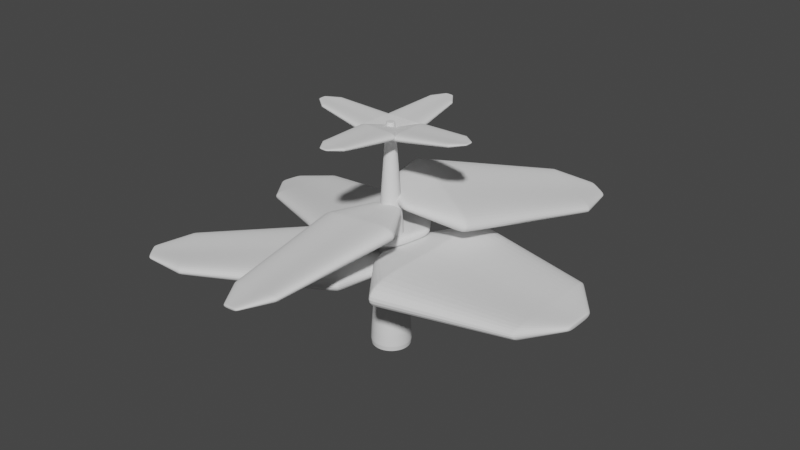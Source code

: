 # Source: Foodv1.blend  (saved by Blender 2.80.75; exported with 4.5.12 LTS)
import bpy
from mathutils import Matrix  # noqa: F401  (used for matrix-valued properties, if any)

bpy.ops.wm.read_factory_settings(use_empty=True)
scene = bpy.context.scene
scene.name = 'Scene'

# ---- collections
col_collection = bpy.data.collections.new('Collection'); scene.collection.children.link(col_collection)

# ---- world
world_world = bpy.data.worlds.new('World'); scene.world = world_world
world_world.use_nodes = True; world_world.node_tree.nodes.clear()
_N = world_world.node_tree.nodes; _L = world_world.node_tree.links
n0 = _N.new('ShaderNodeOutputWorld'); n0.name = 'World Output'; n0.location = (300, 300)
n1 = _N.new('ShaderNodeBackground'); n1.name = 'Background'; n1.location = (10, 300)
n1.inputs[0].default_value = (0.05088, 0.05088, 0.05088, 1.0)
_L.new(n1.outputs[0], n0.inputs[0])
n0.is_active_output = True
world_world.color = (0.05088, 0.05088, 0.05088)
world_world.use_sun_shadow = False
world_world.sun_shadow_jitter_overblur = 0.0

# ---- meshes
me_cube_001 = bpy.data.meshes.new('Cube.001')
me_cube_001.from_pydata([(-1.0, -0.3169, -0.06236), (-1.0, -0.3169, 0.06236), (-1.0, 0.3169, -0.06236), (-1.0, 0.3169, 0.06236), (1.0, -0.1686, -0.02696), (1.0, -0.1686, 0.02696), (1.0, 0.1686, -0.02696), (1.0, 0.1686, 0.02696), (-0.5829, 0.8944, -0.1722), (-0.5829, 0.8944, 0.1722), (-0.5829, -0.8944, -0.1722), (-0.5829, -0.8944, 0.1722), (-1.0, 0.0, -0.06236), (-1.0, 0.0, 0.06236), (1.0, 0.0, -0.02696), (1.0, 0.0, 0.02696), (-0.5829, 0.0, 0.1063), (-0.5829, 0.0, -0.1722), (0.7011, 0.5695, 0.09658), (0.7011, -0.5695, -0.09658), (0.7011, 0.5695, -0.09658), (0.7011, -0.5695, 0.09658), (0.7011, 0.0, 0.03067), (0.7011, 0.0, -0.09658), (-0.4884, 0.8705, -0.1667), (-0.4884, -0.8705, 0.1667), (-0.4884, 0.0, -0.1667), (-0.4884, 0.8705, 0.1667), (-0.4884, -0.8705, -0.1667), (-0.4884, 0.0, 0.1007), (0.6613, 0.5795, 0.09893), (0.6613, -0.5795, -0.09893), (0.6613, 0.0, 0.03301), (0.6613, 0.5795, -0.09893), (0.6613, -0.5795, 0.09893), (0.6613, 0.0, -0.09893), (0.7137, 0.5525, 0.09364), (0.7137, -0.5525, -0.09364), (0.7137, 0.0, 0.03051), (0.7137, 0.5525, -0.09364), (0.7137, -0.5525, 0.09364), (0.7137, 0.0, -0.09364), (0.9772, 0.1992, 0.03228), (0.9772, -0.1992, -0.03228), (0.9772, 0.0, 0.02724), (0.9772, 0.1992, -0.03228), (0.9772, -0.1992, 0.03228), (0.9772, 0.0, -0.03228), (-0.6032, 0.8662, -0.1669), (-0.6032, -0.8662, 0.1669), (-0.6032, 0.8662, 0.1669), (-0.6032, -0.8662, -0.1669), (-0.6032, 0.0, -0.1669), (-0.6032, 0.0, 0.1042), (-0.941, 0.3986, -0.07791), (-0.941, -0.3986, 0.07791), (-0.941, 0.0, -0.07791), (-0.941, 0.3986, 0.07791), (-0.941, -0.3986, -0.07791), (-0.941, 0.0, 0.06858)], [], [(12, 13, 3, 2), (45, 42, 7, 6), (14, 15, 5, 4), (58, 55, 1, 0), (47, 14, 4, 43), (59, 13, 1, 55), (29, 16, 11, 25), (52, 17, 10, 51), (28, 25, 11, 10), (48, 50, 9, 8), (48, 8, 17, 52), (27, 9, 16, 29), (57, 3, 13, 59), (45, 6, 14, 47), (6, 7, 15, 14), (0, 1, 13, 12), (33, 20, 23, 35), (36, 18, 22, 38), (37, 40, 21, 19), (38, 22, 21, 40), (35, 23, 19, 31), (33, 30, 18, 20), (8, 9, 27, 24), (17, 26, 28, 10), (8, 24, 26, 17), (30, 27, 29, 32), (31, 34, 25, 28), (32, 29, 25, 34), (22, 32, 34, 21), (19, 21, 34, 31), (18, 30, 32, 22), (24, 27, 30, 33), (26, 35, 31, 28), (24, 33, 35, 26), (44, 38, 40, 46), (43, 46, 40, 37), (42, 36, 38, 44), (20, 39, 41, 23), (23, 41, 37, 19), (20, 18, 36, 39), (7, 42, 44, 15), (4, 5, 46, 43), (15, 44, 46, 5), (39, 45, 47, 41), (41, 47, 43, 37), (39, 36, 42, 45), (9, 50, 53, 16), (54, 48, 52, 56), (54, 57, 50, 48), (56, 52, 51, 58), (16, 53, 49, 11), (10, 11, 49, 51), (12, 56, 58, 0), (2, 3, 57, 54), (2, 54, 56, 12), (50, 57, 59, 53), (53, 59, 55, 49), (51, 49, 55, 58)])
_uv = me_cube_001.uv_layers.new(name='UVMap')
_uv.uv.foreach_set('vector', [0.375, 0.125, 0.625, 0.125, 0.625, 0.25, 0.375, 0.25, 0.375, 0.4971, 0.625, 0.4971, 0.625, 0.5, 0.375, 0.5, 0.375, 0.625, 0.625, 0.625, 0.625, 0.75, 0.375, 0.75, 0.375, 0.9926, 0.625, 0.9926, 0.625, 1.0, 0.375, 1.0, 0.3721, 0.625, 0.375, 0.625, 0.375, 0.75, 0.3721, 0.75, 0.8676, 0.625, 0.875, 0.625, 0.875, 0.75, 0.8676, 0.75, 0.811, 0.625, 0.8229, 0.625, 0.8229, 0.75, 0.811, 0.75, 0.1746, 0.625, 0.1771, 0.625, 0.1771, 0.75, 0.1746, 0.75, 0.375, 0.936, 0.625, 0.936, 0.625, 0.9479, 0.375, 0.9479, 0.375, 0.2996, 0.625, 0.2996, 0.625, 0.3021, 0.375, 0.3021, 0.1746, 0.5, 0.1771, 0.5, 0.1771, 0.625, 0.1746, 0.625, 0.811, 0.5, 0.8229, 0.5, 0.8229, 0.625, 0.811, 0.625, 0.8676, 0.5, 0.875, 0.5, 0.875, 0.625, 0.8676, 0.625, 0.3721, 0.5, 0.375, 0.5, 0.375, 0.625, 0.3721, 0.625, 0.375, 0.5, 0.625, 0.5, 0.625, 0.625, 0.375, 0.625, 0.375, 0.0, 0.625, 0.0, 0.625, 0.125, 0.375, 0.125, 0.3327, 0.5, 0.3376, 0.5, 0.3376, 0.625, 0.3327, 0.625, 0.6608, 0.5, 0.6624, 0.5, 0.6624, 0.625, 0.6608, 0.625, 0.375, 0.7858, 0.625, 0.7858, 0.625, 0.7874, 0.375, 0.7874, 0.6608, 0.625, 0.6624, 0.625, 0.6624, 0.75, 0.6608, 0.75, 0.3327, 0.625, 0.3376, 0.625, 0.3376, 0.75, 0.3327, 0.75, 0.375, 0.4577, 0.625, 0.4577, 0.625, 0.4626, 0.375, 0.4626, 0.375, 0.3021, 0.625, 0.3021, 0.625, 0.314, 0.375, 0.314, 0.1771, 0.625, 0.189, 0.625, 0.189, 0.75, 0.1771, 0.75, 0.1771, 0.5, 0.189, 0.5, 0.189, 0.625, 0.1771, 0.625, 0.6673, 0.5, 0.811, 0.5, 0.811, 0.625, 0.6673, 0.625, 0.375, 0.7923, 0.625, 0.7923, 0.625, 0.936, 0.375, 0.936, 0.6673, 0.625, 0.811, 0.625, 0.811, 0.75, 0.6673, 0.75, 0.6624, 0.625, 0.6673, 0.625, 0.6673, 0.75, 0.6624, 0.75, 0.375, 0.7874, 0.625, 0.7874, 0.625, 0.7923, 0.375, 0.7923, 0.6624, 0.5, 0.6673, 0.5, 0.6673, 0.625, 0.6624, 0.625, 0.375, 0.314, 0.625, 0.314, 0.625, 0.4577, 0.375, 0.4577, 0.189, 0.625, 0.3327, 0.625, 0.3327, 0.75, 0.189, 0.75, 0.189, 0.5, 0.3327, 0.5, 0.3327, 0.625, 0.189, 0.625, 0.6279, 0.625, 0.6608, 0.625, 0.6608, 0.75, 0.6279, 0.75, 0.375, 0.7529, 0.625, 0.7529, 0.625, 0.7858, 0.375, 0.7858, 0.6279, 0.5, 0.6608, 0.5, 0.6608, 0.625, 0.6279, 0.625, 0.3376, 0.5, 0.3392, 0.5, 0.3392, 0.625, 0.3376, 0.625, 0.3376, 0.625, 0.3392, 0.625, 0.3392, 0.75, 0.3376, 0.75, 0.375, 0.4626, 0.625, 0.4626, 0.625, 0.4642, 0.375, 0.4642, 0.625, 0.5, 0.6279, 0.5, 0.6279, 0.625, 0.625, 0.625, 0.375, 0.75, 0.625, 0.75, 0.625, 0.7529, 0.375, 0.7529, 0.625, 0.625, 0.6279, 0.625, 0.6279, 0.75, 0.625, 0.75, 0.3392, 0.5, 0.3721, 0.5, 0.3721, 0.625, 0.3392, 0.625, 0.3392, 0.625, 0.3721, 0.625, 0.3721, 0.75, 0.3392, 0.75, 0.375, 0.4642, 0.625, 0.4642, 0.625, 0.4971, 0.375, 0.4971, 0.8229, 0.5, 0.8254, 0.5, 0.8254, 0.625, 0.8229, 0.625, 0.1324, 0.5, 0.1746, 0.5, 0.1746, 0.625, 0.1324, 0.625, 0.375, 0.2574, 0.625, 0.2574, 0.625, 0.2996, 0.375, 0.2996, 0.1324, 0.625, 0.1746, 0.625, 0.1746, 0.75, 0.1324, 0.75, 0.8229, 0.625, 0.8254, 0.625, 0.8254, 0.75, 0.8229, 0.75, 0.375, 0.9479, 0.625, 0.9479, 0.625, 0.9504, 0.375, 0.9504, 0.125, 0.625, 0.1324, 0.625, 0.1324, 0.75, 0.125, 0.75, 0.375, 0.25, 0.625, 0.25, 0.625, 0.2574, 0.375, 0.2574, 0.125, 0.5, 0.1324, 0.5, 0.1324, 0.625, 0.125, 0.625, 0.8254, 0.5, 0.8676, 0.5, 0.8676, 0.625, 0.8254, 0.625, 0.8254, 0.625, 0.8676, 0.625, 0.8676, 0.75, 0.8254, 0.75, 0.375, 0.9504, 0.625, 0.9504, 0.625, 0.9926, 0.375, 0.9926])
me_cube_001.use_remesh_preserve_volume = False
me_cube_001.use_remesh_preserve_attributes = False
me_cube_001.use_mirror_vertex_groups = False
me_cube_001.update()
me_cube_002 = bpy.data.meshes.new('Cube.002')
me_cube_002.from_pydata([(-1.0, -0.3169, -0.06236), (-1.0, -0.3169, 0.06236), (-1.0, 0.3169, -0.06236), (-1.0, 0.3169, 0.06236), (1.0, -0.1686, -0.02696), (1.0, -0.1686, 0.02696), (1.0, 0.1686, -0.02696), (1.0, 0.1686, 0.02696), (-0.5829, 0.8944, -0.1722), (-0.5829, 0.8944, 0.1722), (-0.5829, -0.8944, -0.1722), (-0.5829, -0.8944, 0.1722), (-1.0, 0.0, -0.06236), (-1.0, 0.0, 0.06236), (1.0, 0.0, -0.02696), (1.0, 0.0, 0.02696), (-0.5829, 0.0, 0.1063), (-0.5829, 0.0, -0.1722), (0.7011, 0.5695, 0.09658), (0.7011, -0.5695, -0.09658), (0.7011, 0.5695, -0.09658), (0.7011, -0.5695, 0.09658), (0.7011, 0.0, 0.03067), (0.7011, 0.0, -0.09658), (-0.4884, 0.8705, -0.1667), (-0.4884, -0.8705, 0.1667), (-0.4884, 0.0, -0.2322), (-0.4884, 0.8705, 0.1667), (-0.4884, -0.8705, -0.1667), (-0.4884, 0.0, 0.1007), (0.6613, 0.5795, 0.09893), (0.6613, -0.5795, -0.09893), (0.6613, 0.0, 0.03301), (0.6613, 0.5795, -0.09893), (0.6613, -0.5795, 0.09893), (0.6613, 0.0, -0.1645), (0.7137, 0.5525, 0.09364), (0.7137, -0.5525, -0.09364), (0.7137, 0.0, 0.03051), (0.7137, 0.5525, -0.09364), (0.7137, -0.5525, 0.09364), (0.7137, 0.0, -0.09364), (0.9772, 0.1992, 0.03228), (0.9772, -0.1992, -0.03228), (0.9772, 0.0, 0.02724), (0.9772, 0.1992, -0.03228), (0.9772, -0.1992, 0.03228), (0.9772, 0.0, -0.03228), (-0.6032, 0.8662, -0.1669), (-0.6032, -0.8662, 0.1669), (-0.6032, 0.8662, 0.1669), (-0.6032, -0.8662, -0.1669), (-0.6032, 0.0, -0.1669), (-0.6032, 0.0, 0.1042), (-0.941, 0.3986, -0.07791), (-0.941, -0.3986, 0.07791), (-0.941, 0.0, -0.07791), (-0.941, 0.3986, 0.07791), (-0.941, -0.3986, -0.07791), (-0.941, 0.0, 0.06858)], [], [(12, 13, 3, 2), (45, 42, 7, 6), (14, 15, 5, 4), (58, 55, 1, 0), (47, 14, 4, 43), (59, 13, 1, 55), (29, 16, 11, 25), (52, 17, 10, 51), (28, 25, 11, 10), (48, 50, 9, 8), (48, 8, 17, 52), (27, 9, 16, 29), (57, 3, 13, 59), (45, 6, 14, 47), (6, 7, 15, 14), (0, 1, 13, 12), (33, 20, 23, 35), (36, 18, 22, 38), (37, 40, 21, 19), (38, 22, 21, 40), (35, 23, 19, 31), (33, 30, 18, 20), (8, 9, 27, 24), (17, 26, 28, 10), (8, 24, 26, 17), (30, 27, 29, 32), (31, 34, 25, 28), (32, 29, 25, 34), (22, 32, 34, 21), (19, 21, 34, 31), (18, 30, 32, 22), (24, 27, 30, 33), (26, 35, 31, 28), (24, 33, 35, 26), (44, 38, 40, 46), (43, 46, 40, 37), (42, 36, 38, 44), (20, 39, 41, 23), (23, 41, 37, 19), (20, 18, 36, 39), (7, 42, 44, 15), (4, 5, 46, 43), (15, 44, 46, 5), (39, 45, 47, 41), (41, 47, 43, 37), (39, 36, 42, 45), (9, 50, 53, 16), (54, 48, 52, 56), (54, 57, 50, 48), (56, 52, 51, 58), (16, 53, 49, 11), (10, 11, 49, 51), (12, 56, 58, 0), (2, 3, 57, 54), (2, 54, 56, 12), (50, 57, 59, 53), (53, 59, 55, 49), (51, 49, 55, 58)])
_uv = me_cube_002.uv_layers.new(name='UVMap')
_uv.uv.foreach_set('vector', [0.375, 0.125, 0.625, 0.125, 0.625, 0.25, 0.375, 0.25, 0.375, 0.4971, 0.625, 0.4971, 0.625, 0.5, 0.375, 0.5, 0.375, 0.625, 0.625, 0.625, 0.625, 0.75, 0.375, 0.75, 0.375, 0.9926, 0.625, 0.9926, 0.625, 1.0, 0.375, 1.0, 0.3721, 0.625, 0.375, 0.625, 0.375, 0.75, 0.3721, 0.75, 0.8676, 0.625, 0.875, 0.625, 0.875, 0.75, 0.8676, 0.75, 0.811, 0.625, 0.8229, 0.625, 0.8229, 0.75, 0.811, 0.75, 0.1746, 0.625, 0.1771, 0.625, 0.1771, 0.75, 0.1746, 0.75, 0.375, 0.936, 0.625, 0.936, 0.625, 0.9479, 0.375, 0.9479, 0.375, 0.2996, 0.625, 0.2996, 0.625, 0.3021, 0.375, 0.3021, 0.1746, 0.5, 0.1771, 0.5, 0.1771, 0.625, 0.1746, 0.625, 0.811, 0.5, 0.8229, 0.5, 0.8229, 0.625, 0.811, 0.625, 0.8676, 0.5, 0.875, 0.5, 0.875, 0.625, 0.8676, 0.625, 0.3721, 0.5, 0.375, 0.5, 0.375, 0.625, 0.3721, 0.625, 0.375, 0.5, 0.625, 0.5, 0.625, 0.625, 0.375, 0.625, 0.375, 0.0, 0.625, 0.0, 0.625, 0.125, 0.375, 0.125, 0.3327, 0.5, 0.3376, 0.5, 0.3376, 0.625, 0.3327, 0.625, 0.6608, 0.5, 0.6624, 0.5, 0.6624, 0.625, 0.6608, 0.625, 0.375, 0.7858, 0.625, 0.7858, 0.625, 0.7874, 0.375, 0.7874, 0.6608, 0.625, 0.6624, 0.625, 0.6624, 0.75, 0.6608, 0.75, 0.3327, 0.625, 0.3376, 0.625, 0.3376, 0.75, 0.3327, 0.75, 0.375, 0.4577, 0.625, 0.4577, 0.625, 0.4626, 0.375, 0.4626, 0.375, 0.3021, 0.625, 0.3021, 0.625, 0.314, 0.375, 0.314, 0.1771, 0.625, 0.189, 0.625, 0.189, 0.75, 0.1771, 0.75, 0.1771, 0.5, 0.189, 0.5, 0.189, 0.625, 0.1771, 0.625, 0.6673, 0.5, 0.811, 0.5, 0.811, 0.625, 0.6673, 0.625, 0.375, 0.7923, 0.625, 0.7923, 0.625, 0.936, 0.375, 0.936, 0.6673, 0.625, 0.811, 0.625, 0.811, 0.75, 0.6673, 0.75, 0.6624, 0.625, 0.6673, 0.625, 0.6673, 0.75, 0.6624, 0.75, 0.375, 0.7874, 0.625, 0.7874, 0.625, 0.7923, 0.375, 0.7923, 0.6624, 0.5, 0.6673, 0.5, 0.6673, 0.625, 0.6624, 0.625, 0.375, 0.314, 0.625, 0.314, 0.625, 0.4577, 0.375, 0.4577, 0.189, 0.625, 0.3327, 0.625, 0.3327, 0.75, 0.189, 0.75, 0.189, 0.5, 0.3327, 0.5, 0.3327, 0.625, 0.189, 0.625, 0.6279, 0.625, 0.6608, 0.625, 0.6608, 0.75, 0.6279, 0.75, 0.375, 0.7529, 0.625, 0.7529, 0.625, 0.7858, 0.375, 0.7858, 0.6279, 0.5, 0.6608, 0.5, 0.6608, 0.625, 0.6279, 0.625, 0.3376, 0.5, 0.3392, 0.5, 0.3392, 0.625, 0.3376, 0.625, 0.3376, 0.625, 0.3392, 0.625, 0.3392, 0.75, 0.3376, 0.75, 0.375, 0.4626, 0.625, 0.4626, 0.625, 0.4642, 0.375, 0.4642, 0.625, 0.5, 0.6279, 0.5, 0.6279, 0.625, 0.625, 0.625, 0.375, 0.75, 0.625, 0.75, 0.625, 0.7529, 0.375, 0.7529, 0.625, 0.625, 0.6279, 0.625, 0.6279, 0.75, 0.625, 0.75, 0.3392, 0.5, 0.3721, 0.5, 0.3721, 0.625, 0.3392, 0.625, 0.3392, 0.625, 0.3721, 0.625, 0.3721, 0.75, 0.3392, 0.75, 0.375, 0.4642, 0.625, 0.4642, 0.625, 0.4971, 0.375, 0.4971, 0.8229, 0.5, 0.8254, 0.5, 0.8254, 0.625, 0.8229, 0.625, 0.1324, 0.5, 0.1746, 0.5, 0.1746, 0.625, 0.1324, 0.625, 0.375, 0.2574, 0.625, 0.2574, 0.625, 0.2996, 0.375, 0.2996, 0.1324, 0.625, 0.1746, 0.625, 0.1746, 0.75, 0.1324, 0.75, 0.8229, 0.625, 0.8254, 0.625, 0.8254, 0.75, 0.8229, 0.75, 0.375, 0.9479, 0.625, 0.9479, 0.625, 0.9504, 0.375, 0.9504, 0.125, 0.625, 0.1324, 0.625, 0.1324, 0.75, 0.125, 0.75, 0.375, 0.25, 0.625, 0.25, 0.625, 0.2574, 0.375, 0.2574, 0.125, 0.5, 0.1324, 0.5, 0.1324, 0.625, 0.125, 0.625, 0.8254, 0.5, 0.8676, 0.5, 0.8676, 0.625, 0.8254, 0.625, 0.8254, 0.625, 0.8676, 0.625, 0.8676, 0.75, 0.8254, 0.75, 0.375, 0.9504, 0.625, 0.9504, 0.625, 0.9926, 0.375, 0.9926])
me_cube_002.use_remesh_preserve_volume = False
me_cube_002.use_remesh_preserve_attributes = False
me_cube_002.use_mirror_vertex_groups = False
me_cube_002.update()
me_cylinder = bpy.data.meshes.new('Cylinder')
me_cylinder.from_pydata([(-3.447e-07, 0.09732, -1.0), (4.689e-08, 0.07494, 10.12), (0.01899, 0.09545, -1.0), (0.01462, 0.0735, 10.12), (0.03724, 0.08991, -1.0), (0.02868, 0.06924, 10.12), (0.05407, 0.08092, -1.0), (0.04163, 0.06231, 10.12), (0.06881, 0.06881, -1.0), (0.05299, 0.05299, 10.12), (0.08092, 0.05407, -1.0), (0.06231, 0.04163, 10.12), (0.08991, 0.03724, -1.0), (0.06924, 0.02868, 10.12), (0.09545, 0.01899, -1.0), (0.0735, 0.01462, 10.12), (0.09732, -6.304e-08, -1.0), (0.07494, 2.509e-07, 10.12), (0.09545, -0.01899, -1.0), (0.0735, -0.01462, 10.12), (0.08991, -0.03724, -1.0), (0.06924, -0.02868, 10.12), (0.08092, -0.05407, -1.0), (0.06231, -0.04163, 10.12), (0.06881, -0.06881, -1.0), (0.05299, -0.05299, 10.12), (0.05407, -0.08092, -1.0), (0.04163, -0.06231, 10.12), (0.03724, -0.08991, -1.0), (0.02868, -0.06923, 10.12), (0.01899, -0.09545, -1.0), (0.01462, -0.0735, 10.12), (-4.876e-08, -0.09732, -1.0), (1.199e-07, -0.07494, 10.12), (-0.01899, -0.09545, -1.0), (-0.01462, -0.0735, 10.12), (-0.03724, -0.08991, -1.0), (-0.02868, -0.06923, 10.12), (-0.05407, -0.08092, -1.0), (-0.04163, -0.06231, 10.12), (-0.06881, -0.06881, -1.0), (-0.05299, -0.05299, 10.12), (-0.08092, -0.05407, -1.0), (-0.06231, -0.04163, 10.12), (-0.08991, -0.03724, -1.0), (-0.06923, -0.02868, 10.12), (-0.09545, -0.01899, -1.0), (-0.0735, -0.01462, 10.12), (-0.09732, 1.411e-07, -1.0), (-0.07494, 3.306e-07, 10.12), (-0.09545, 0.01899, -1.0), (-0.0735, 0.01462, 10.12), (-0.08991, 0.03724, -1.0), (-0.06923, 0.02868, 10.12), (-0.08092, 0.05407, -1.0), (-0.06231, 0.04163, 10.12), (-0.06881, 0.06881, -1.0), (-0.05299, 0.05299, 10.12), (-0.05407, 0.08092, -1.0), (-0.04163, 0.06231, 10.12), (-0.03724, 0.08991, -1.0), (-0.02868, 0.06924, 10.12), (-0.01899, 0.09545, -1.0), (-0.01462, 0.0735, 10.12), (1.396e-09, 0.988, -0.834), (0.1928, 0.9691, -0.834), (0.3781, 0.9128, -0.834), (0.5489, 0.8215, -0.834), (0.6987, 0.6987, -0.834), (0.8215, 0.5489, -0.834), (0.9128, 0.3781, -0.834), (0.9691, 0.1928, -0.834), (0.988, 7.81e-08, -0.834), (0.9691, -0.1928, -0.834), (0.9128, -0.3781, -0.834), (0.8215, -0.5489, -0.834), (0.6987, -0.6987, -0.834), (0.5489, -0.8215, -0.834), (0.3781, -0.9128, -0.834), (0.1928, -0.9691, -0.834), (-3.206e-07, -0.988, -0.834), (-0.1928, -0.9691, -0.834), (-0.3781, -0.9128, -0.834), (-0.5489, -0.8215, -0.834), (-0.6987, -0.6987, -0.834), (-0.8215, -0.5489, -0.834), (-0.9128, -0.3781, -0.834), (-0.9691, -0.1928, -0.834), (-0.988, 9.576e-07, -0.834), (-0.9691, 0.1928, -0.834), (-0.9128, 0.3781, -0.834), (-0.8215, 0.5489, -0.834), (-0.6987, 0.6987, -0.834), (-0.5489, 0.8215, -0.834), (-0.3781, 0.9128, -0.834), (-0.1928, 0.9691, -0.834), (9.351e-08, 0.1995, 10.12), (0.03891, 0.1956, 10.12), (0.07633, 0.1843, 10.12), (0.1108, 0.1659, 10.12), (0.141, 0.141, 10.12), (0.1659, 0.1108, 10.12), (0.1843, 0.07633, 10.12), (0.1956, 0.03891, 10.12), (0.1995, 2.495e-07, 10.12), (0.1956, -0.03891, 10.12), (0.1843, -0.07633, 10.12), (0.1659, -0.1108, 10.12), (0.141, -0.141, 10.12), (0.1108, -0.1659, 10.12), (0.07633, -0.1843, 10.12), (0.03891, -0.1956, 10.12), (2.851e-08, -0.1995, 10.12), (-0.03891, -0.1956, 10.12), (-0.07633, -0.1843, 10.12), (-0.1108, -0.1659, 10.12), (-0.141, -0.141, 10.12), (-0.1659, -0.1108, 10.12), (-0.1843, -0.07633, 10.12), (-0.1956, -0.03891, 10.12), (-0.1995, 4.271e-07, 10.12), (-0.1956, 0.03891, 10.12), (-0.1843, 0.07633, 10.12), (-0.1659, 0.1108, 10.12), (-0.141, 0.141, 10.12), (-0.1108, 0.1659, 10.12), (-0.07633, 0.1843, 10.12), (-0.03891, 0.1956, 10.12), (0.03891, 0.1956, 10.12), (9.351e-08, 0.1995, 10.12), (0.07633, 0.1843, 10.12), (0.1108, 0.1659, 10.12), (0.141, 0.141, 10.12), (0.1659, 0.1108, 10.12), (0.1843, 0.07633, 10.12), (0.1956, 0.03891, 10.12), (0.1995, 2.495e-07, 10.12), (0.1956, -0.03891, 10.12), (0.1843, -0.07633, 10.12), (0.1659, -0.1108, 10.12), (0.141, -0.141, 10.12), (0.1108, -0.1659, 10.12), (0.07633, -0.1843, 10.12), (0.03891, -0.1956, 10.12), (2.851e-08, -0.1995, 10.12), (-0.03891, -0.1956, 10.12), (-0.07633, -0.1843, 10.12), (-0.1108, -0.1659, 10.12), (-0.141, -0.141, 10.12), (-0.1659, -0.1108, 10.12), (-0.1843, -0.07633, 10.12), (-0.1956, -0.03891, 10.12), (-0.1995, 4.271e-07, 10.12), (-0.1956, 0.03891, 10.12), (-0.1843, 0.07633, 10.12), (-0.1659, 0.1108, 10.12), (-0.141, 0.141, 10.12), (-0.1108, 0.1659, 10.12), (-0.07633, 0.1843, 10.12), (-0.03891, 0.1956, 10.12), (0.0, 1.0, -1.0), (0.1951, 0.9808, -1.0), (0.3827, 0.9239, -1.0), (0.5556, 0.8315, -1.0), (0.7071, 0.7071, -1.0), (0.8315, 0.5556, -1.0), (0.9239, 0.3827, -1.0), (0.9808, 0.1951, -1.0), (1.0, 7.55e-08, -1.0), (0.9808, -0.1951, -1.0), (0.9239, -0.3827, -1.0), (0.8315, -0.5556, -1.0), (0.7071, -0.7071, -1.0), (0.5556, -0.8315, -1.0), (0.3827, -0.9239, -1.0), (0.1951, -0.9808, -1.0), (-3.258e-07, -1.0, -1.0), (-0.1951, -0.9808, -1.0), (-0.3827, -0.9239, -1.0), (-0.5556, -0.8315, -1.0), (-0.7071, -0.7071, -1.0), (-0.8315, -0.5556, -1.0), (-0.9239, -0.3827, -1.0), (-0.9808, -0.1951, -1.0), (-1.0, 9.656e-07, -1.0), (-0.9808, 0.1951, -1.0), (-0.9239, 0.3827, -1.0), (-0.8315, 0.5556, -1.0), (-0.7071, 0.7071, -1.0), (-0.5556, 0.8315, -1.0), (-0.3827, 0.9239, -1.0), (-0.1951, 0.9808, -1.0)], [], [(96, 129, 128, 97), (97, 128, 130, 98), (98, 130, 131, 99), (99, 131, 132, 100), (100, 132, 133, 101), (101, 133, 134, 102), (102, 134, 135, 103), (103, 135, 136, 104), (104, 136, 137, 105), (105, 137, 138, 106), (106, 138, 139, 107), (107, 139, 140, 108), (108, 140, 141, 109), (109, 141, 142, 110), (110, 142, 143, 111), (111, 143, 144, 112), (112, 144, 145, 113), (113, 145, 146, 114), (114, 146, 147, 115), (115, 147, 148, 116), (116, 148, 149, 117), (117, 149, 150, 118), (118, 150, 151, 119), (119, 151, 152, 120), (120, 152, 153, 121), (121, 153, 154, 122), (122, 154, 155, 123), (123, 155, 156, 124), (124, 156, 157, 125), (125, 157, 158, 126), (3, 1, 63, 61, 59, 57, 55, 53, 51, 49, 47, 45, 43, 41, 39, 37, 35, 33, 31, 29, 27, 25, 23, 21, 19, 17, 15, 13, 11, 9, 7, 5), (126, 158, 159, 127), (127, 159, 129, 96), (0, 2, 4, 6, 8, 10, 12, 14, 16, 18, 20, 22, 24, 26, 28, 30, 32, 34, 36, 38, 40, 42, 44, 46, 48, 50, 52, 54, 56, 58, 60, 62), (191, 95, 64, 160), (190, 94, 95, 191), (189, 93, 94, 190), (188, 92, 93, 189), (187, 91, 92, 188), (186, 90, 91, 187), (185, 89, 90, 186), (184, 88, 89, 185), (183, 87, 88, 184), (182, 86, 87, 183), (181, 85, 86, 182), (180, 84, 85, 181), (179, 83, 84, 180), (178, 82, 83, 179), (177, 81, 82, 178), (176, 80, 81, 177), (175, 79, 80, 176), (174, 78, 79, 175), (173, 77, 78, 174), (172, 76, 77, 173), (171, 75, 76, 172), (170, 74, 75, 171), (169, 73, 74, 170), (168, 72, 73, 169), (167, 71, 72, 168), (166, 70, 71, 167), (165, 69, 70, 166), (164, 68, 69, 165), (163, 67, 68, 164), (162, 66, 67, 163), (161, 65, 66, 162), (160, 64, 65, 161), (95, 127, 96, 64), (94, 126, 127, 95), (93, 125, 126, 94), (92, 124, 125, 93), (91, 123, 124, 92), (90, 122, 123, 91), (89, 121, 122, 90), (88, 120, 121, 89), (87, 119, 120, 88), (86, 118, 119, 87), (85, 117, 118, 86), (84, 116, 117, 85), (83, 115, 116, 84), (82, 114, 115, 83), (81, 113, 114, 82), (80, 112, 113, 81), (79, 111, 112, 80), (78, 110, 111, 79), (77, 109, 110, 78), (76, 108, 109, 77), (75, 107, 108, 76), (74, 106, 107, 75), (73, 105, 106, 74), (72, 104, 105, 73), (71, 103, 104, 72), (70, 102, 103, 71), (69, 101, 102, 70), (68, 100, 101, 69), (67, 99, 100, 68), (66, 98, 99, 67), (65, 97, 98, 66), (64, 96, 97, 65), (1, 3, 128, 129), (3, 5, 130, 128), (5, 7, 131, 130), (7, 9, 132, 131), (9, 11, 133, 132), (11, 13, 134, 133), (13, 15, 135, 134), (15, 17, 136, 135), (17, 19, 137, 136), (19, 21, 138, 137), (21, 23, 139, 138), (23, 25, 140, 139), (25, 27, 141, 140), (27, 29, 142, 141), (29, 31, 143, 142), (31, 33, 144, 143), (33, 35, 145, 144), (35, 37, 146, 145), (37, 39, 147, 146), (39, 41, 148, 147), (41, 43, 149, 148), (43, 45, 150, 149), (45, 47, 151, 150), (47, 49, 152, 151), (49, 51, 153, 152), (51, 53, 154, 153), (53, 55, 155, 154), (55, 57, 156, 155), (57, 59, 157, 156), (59, 61, 158, 157), (61, 63, 159, 158), (63, 1, 129, 159), (2, 0, 160, 161), (4, 2, 161, 162), (6, 4, 162, 163), (8, 6, 163, 164), (10, 8, 164, 165), (12, 10, 165, 166), (14, 12, 166, 167), (16, 14, 167, 168), (18, 16, 168, 169), (20, 18, 169, 170), (22, 20, 170, 171), (24, 22, 171, 172), (26, 24, 172, 173), (28, 26, 173, 174), (30, 28, 174, 175), (32, 30, 175, 176), (34, 32, 176, 177), (36, 34, 177, 178), (38, 36, 178, 179), (40, 38, 179, 180), (42, 40, 180, 181), (44, 42, 181, 182), (46, 44, 182, 183), (48, 46, 183, 184), (50, 48, 184, 185), (52, 50, 185, 186), (54, 52, 186, 187), (56, 54, 187, 188), (58, 56, 188, 189), (60, 58, 189, 190), (62, 60, 190, 191), (0, 62, 191, 160)])
_uv = me_cylinder.uv_layers.new(name='UVMap')
_uv.uv.foreach_set('vector', [1.0, 1.0, 1.0, 1.0, 0.9688, 1.0, 0.9688, 1.0, 0.9688, 1.0, 0.9688, 1.0, 0.9375, 1.0, 0.9375, 1.0, 0.9375, 1.0, 0.9375, 1.0, 0.9062, 1.0, 0.9062, 1.0, 0.9062, 1.0, 0.9062, 1.0, 0.875, 1.0, 0.875, 1.0, 0.875, 1.0, 0.875, 1.0, 0.8438, 1.0, 0.8438, 1.0, 0.8438, 1.0, 0.8438, 1.0, 0.8125, 1.0, 0.8125, 1.0, 0.8125, 1.0, 0.8125, 1.0, 0.7812, 1.0, 0.7812, 1.0, 0.7812, 1.0, 0.7812, 1.0, 0.75, 1.0, 0.75, 1.0, 0.75, 1.0, 0.75, 1.0, 0.7188, 1.0, 0.7188, 1.0, 0.7188, 1.0, 0.7188, 1.0, 0.6875, 1.0, 0.6875, 1.0, 0.6875, 1.0, 0.6875, 1.0, 0.6562, 1.0, 0.6562, 1.0, 0.6562, 1.0, 0.6562, 1.0, 0.625, 1.0, 0.625, 1.0, 0.625, 1.0, 0.625, 1.0, 0.5938, 1.0, 0.5938, 1.0, 0.5938, 1.0, 0.5938, 1.0, 0.5625, 1.0, 0.5625, 1.0, 0.5625, 1.0, 0.5625, 1.0, 0.5312, 1.0, 0.5312, 1.0, 0.5312, 1.0, 0.5312, 1.0, 0.5, 1.0, 0.5, 1.0, 0.5, 1.0, 0.5, 1.0, 0.4688, 1.0, 0.4688, 1.0, 0.4688, 1.0, 0.4688, 1.0, 0.4375, 1.0, 0.4375, 1.0, 0.4375, 1.0, 0.4375, 1.0, 0.4062, 1.0, 0.4062, 1.0, 0.4062, 1.0, 0.4062, 1.0, 0.375, 1.0, 0.375, 1.0, 0.375, 1.0, 0.375, 1.0, 0.3438, 1.0, 0.3438, 1.0, 0.3438, 1.0, 0.3438, 1.0, 0.3125, 1.0, 0.3125, 1.0, 0.3125, 1.0, 0.3125, 1.0, 0.2812, 1.0, 0.2812, 1.0, 0.2812, 1.0, 0.2812, 1.0, 0.25, 1.0, 0.25, 1.0, 0.25, 1.0, 0.25, 1.0, 0.2188, 1.0, 0.2188, 1.0, 0.2188, 1.0, 0.2188, 1.0, 0.1875, 1.0, 0.1875, 1.0, 0.1875, 1.0, 0.1875, 1.0, 0.1562, 1.0, 0.1562, 1.0, 0.1562, 1.0, 0.1562, 1.0, 0.125, 1.0, 0.125, 1.0, 0.125, 1.0, 0.125, 1.0, 0.09375, 1.0, 0.09375, 1.0, 0.09375, 1.0, 0.09375, 1.0, 0.0625, 1.0, 0.0625, 1.0, 0.2676, 0.3384, 0.25, 0.3402, 0.2324, 0.3384, 0.2155, 0.3333, 0.1999, 0.325, 0.1862, 0.3138, 0.175, 0.3001, 0.1667, 0.2845, 0.1616, 0.2676, 0.1598, 0.25, 0.1616, 0.2324, 0.1667, 0.2155, 0.175, 0.1999, 0.1862, 0.1862, 0.1999, 0.175, 0.2155, 0.1667, 0.2324, 0.1616, 0.25, 0.1598, 0.2676, 0.1616, 0.2845, 0.1667, 0.3001, 0.175, 0.3138, 0.1862, 0.325, 0.1999, 0.3333, 0.2155, 0.3384, 0.2324, 0.3402, 0.25, 0.3384, 0.2676, 0.3333, 0.2845, 0.325, 0.3001, 0.3138, 0.3138, 0.3001, 0.325, 0.2845, 0.3333, 0.0625, 1.0, 0.0625, 1.0, 0.03125, 1.0, 0.03125, 1.0, 0.03125, 1.0, 0.03125, 1.0, 0.005666, 1.0, 0.005666, 1.0, 0.75, 0.2734, 0.7546, 0.2729, 0.7589, 0.2716, 0.763, 0.2694, 0.7665, 0.2665, 0.7694, 0.263, 0.7716, 0.2589, 0.7729, 0.2546, 0.7734, 0.25, 0.7729, 0.2454, 0.7716, 0.2411, 0.7694, 0.237, 0.7665, 0.2335, 0.763, 0.2306, 0.7589, 0.2284, 0.7546, 0.2271, 0.75, 0.2266, 0.7454, 0.2271, 0.7411, 0.2284, 0.737, 0.2306, 0.7335, 0.2335, 0.7306, 0.237, 0.7284, 0.2411, 0.7271, 0.2454, 0.7266, 0.25, 0.7271, 0.2546, 0.7284, 0.2589, 0.7306, 0.263, 0.7335, 0.2665, 0.737, 0.2694, 0.7411, 0.2716, 0.7454, 0.2729, 0.03125, 0.5, 0.03125, 0.5075, 0.0, 0.5075, 0.0, 0.5, 0.0625, 0.5, 0.0625, 0.5075, 0.03125, 0.5075, 0.03125, 0.5, 0.09375, 0.5, 0.09375, 0.5075, 0.0625, 0.5075, 0.0625, 0.5, 0.125, 0.5, 0.125, 0.5075, 0.09375, 0.5075, 0.09375, 0.5, 0.1562, 0.5, 0.1562, 0.5075, 0.125, 0.5075, 0.125, 0.5, 0.1875, 0.5, 0.1875, 0.5075, 0.1562, 0.5075, 0.1562, 0.5, 0.2188, 0.5, 0.2188, 0.5075, 0.1875, 0.5075, 0.1875, 0.5, 0.25, 0.5, 0.25, 0.5075, 0.2188, 0.5075, 0.2188, 0.5, 0.2812, 0.5, 0.2812, 0.5075, 0.25, 0.5075, 0.25, 0.5, 0.3125, 0.5, 0.3125, 0.5075, 0.2812, 0.5075, 0.2812, 0.5, 0.3438, 0.5, 0.3438, 0.5075, 0.3125, 0.5075, 0.3125, 0.5, 0.375, 0.5, 0.375, 0.5075, 0.3438, 0.5075, 0.3438, 0.5, 0.4062, 0.5, 0.4062, 0.5075, 0.375, 0.5075, 0.375, 0.5, 0.4375, 0.5, 0.4375, 0.5075, 0.4062, 0.5075, 0.4062, 0.5, 0.4688, 0.5, 0.4688, 0.5075, 0.4375, 0.5075, 0.4375, 0.5, 0.5, 0.5, 0.5, 0.5075, 0.4688, 0.5075, 0.4688, 0.5, 0.5312, 0.5, 0.5312, 0.5075, 0.5, 0.5075, 0.5, 0.5, 0.5625, 0.5, 0.5625, 0.5075, 0.5312, 0.5075, 0.5312, 0.5, 0.5938, 0.5, 0.5938, 0.5075, 0.5625, 0.5075, 0.5625, 0.5, 0.625, 0.5, 0.625, 0.5075, 0.5938, 0.5075, 0.5938, 0.5, 0.6562, 0.5, 0.6562, 0.5075, 0.625, 0.5075, 0.625, 0.5, 0.6875, 0.5, 0.6875, 0.5075, 0.6562, 0.5075, 0.6562, 0.5, 0.7188, 0.5, 0.7187, 0.5075, 0.6875, 0.5075, 0.6875, 0.5, 0.75, 0.5, 0.75, 0.5075, 0.7187, 0.5075, 0.7188, 0.5, 0.7812, 0.5, 0.7813, 0.5075, 0.75, 0.5075, 0.75, 0.5, 0.8125, 0.5, 0.8125, 0.5075, 0.7813, 0.5075, 0.7812, 0.5, 0.8438, 0.5, 0.8438, 0.5075, 0.8125, 0.5075, 0.8125, 0.5, 0.875, 0.5, 0.875, 0.5075, 0.8438, 0.5075, 0.8438, 0.5, 0.9062, 0.5, 0.9062, 0.5075, 0.875, 0.5075, 0.875, 0.5, 0.9375, 0.5, 0.9375, 0.5075, 0.9062, 0.5075, 0.9062, 0.5, 0.9688, 0.5, 0.9687, 0.5075, 0.9375, 0.5075, 0.9375, 0.5, 1.0, 0.5, 1.0, 0.5075, 0.9687, 0.5075, 0.9688, 0.5, 0.03125, 0.5075, 0.03125, 1.0, 0.005666, 1.0, 0.0, 0.5075, 0.0625, 0.5075, 0.0625, 1.0, 0.03125, 1.0, 0.03125, 0.5075, 0.09375, 0.5075, 0.09375, 1.0, 0.0625, 1.0, 0.0625, 0.5075, 0.125, 0.5075, 0.125, 1.0, 0.09375, 1.0, 0.09375, 0.5075, 0.1562, 0.5075, 0.1562, 1.0, 0.125, 1.0, 0.125, 0.5075, 0.1875, 0.5075, 0.1875, 1.0, 0.1562, 1.0, 0.1562, 0.5075, 0.2188, 0.5075, 0.2188, 1.0, 0.1875, 1.0, 0.1875, 0.5075, 0.25, 0.5075, 0.25, 1.0, 0.2188, 1.0, 0.2188, 0.5075, 0.2812, 0.5075, 0.2812, 1.0, 0.25, 1.0, 0.25, 0.5075, 0.3125, 0.5075, 0.3125, 1.0, 0.2812, 1.0, 0.2812, 0.5075, 0.3438, 0.5075, 0.3438, 1.0, 0.3125, 1.0, 0.3125, 0.5075, 0.375, 0.5075, 0.375, 1.0, 0.3438, 1.0, 0.3438, 0.5075, 0.4062, 0.5075, 0.4062, 1.0, 0.375, 1.0, 0.375, 0.5075, 0.4375, 0.5075, 0.4375, 1.0, 0.4062, 1.0, 0.4062, 0.5075, 0.4688, 0.5075, 0.4688, 1.0, 0.4375, 1.0, 0.4375, 0.5075, 0.5, 0.5075, 0.5, 1.0, 0.4688, 1.0, 0.4688, 0.5075, 0.5312, 0.5075, 0.5312, 1.0, 0.5, 1.0, 0.5, 0.5075, 0.5625, 0.5075, 0.5625, 1.0, 0.5312, 1.0, 0.5312, 0.5075, 0.5938, 0.5075, 0.5938, 1.0, 0.5625, 1.0, 0.5625, 0.5075, 0.625, 0.5075, 0.625, 1.0, 0.5938, 1.0, 0.5938, 0.5075, 0.6562, 0.5075, 0.6562, 1.0, 0.625, 1.0, 0.625, 0.5075, 0.6875, 0.5075, 0.6875, 1.0, 0.6562, 1.0, 0.6562, 0.5075, 0.7187, 0.5075, 0.7188, 1.0, 0.6875, 1.0, 0.6875, 0.5075, 0.75, 0.5075, 0.75, 1.0, 0.7188, 1.0, 0.7187, 0.5075, 0.7813, 0.5075, 0.7812, 1.0, 0.75, 1.0, 0.75, 0.5075, 0.8125, 0.5075, 0.8125, 1.0, 0.7812, 1.0, 0.7813, 0.5075, 0.8438, 0.5075, 0.8438, 1.0, 0.8125, 1.0, 0.8125, 0.5075, 0.875, 0.5075, 0.875, 1.0, 0.8438, 1.0, 0.8438, 0.5075, 0.9062, 0.5075, 0.9062, 1.0, 0.875, 1.0, 0.875, 0.5075, 0.9375, 0.5075, 0.9375, 1.0, 0.9062, 1.0, 0.9062, 0.5075, 0.9687, 0.5075, 0.9688, 1.0, 0.9375, 1.0, 0.9375, 0.5075, 1.0, 0.5075, 1.0, 1.0, 0.9688, 1.0, 0.9687, 0.5075, 0.25, 0.3402, 0.2676, 0.3384, 0.2968, 0.4854, 0.25, 0.49, 0.2676, 0.3384, 0.2845, 0.3333, 0.3418, 0.4717, 0.2968, 0.4854, 0.2845, 0.3333, 0.3001, 0.325, 0.3833, 0.4496, 0.3418, 0.4717, 0.3001, 0.325, 0.3138, 0.3138, 0.4197, 0.4197, 0.3833, 0.4496, 0.3138, 0.3138, 0.325, 0.3001, 0.4496, 0.3833, 0.4197, 0.4197, 0.325, 0.3001, 0.3333, 0.2845, 0.4717, 0.3418, 0.4496, 0.3833, 0.3333, 0.2845, 0.3384, 0.2676, 0.4854, 0.2968, 0.4717, 0.3418, 0.3384, 0.2676, 0.3402, 0.25, 0.49, 0.25, 0.4854, 0.2968, 0.3402, 0.25, 0.3384, 0.2324, 0.4854, 0.2032, 0.49, 0.25, 0.3384, 0.2324, 0.3333, 0.2155, 0.4717, 0.1582, 0.4854, 0.2032, 0.3333, 0.2155, 0.325, 0.1999, 0.4496, 0.1167, 0.4717, 0.1582, 0.325, 0.1999, 0.3138, 0.1862, 0.4197, 0.08029, 0.4496, 0.1167, 0.3138, 0.1862, 0.3001, 0.175, 0.3833, 0.05045, 0.4197, 0.08029, 0.3001, 0.175, 0.2845, 0.1667, 0.3418, 0.02827, 0.3833, 0.05045, 0.2845, 0.1667, 0.2676, 0.1616, 0.2968, 0.01461, 0.3418, 0.02827, 0.2676, 0.1616, 0.25, 0.1598, 0.25, 0.01, 0.2968, 0.01461, 0.25, 0.1598, 0.2324, 0.1616, 0.2032, 0.01461, 0.25, 0.01, 0.2324, 0.1616, 0.2155, 0.1667, 0.1582, 0.02827, 0.2032, 0.01461, 0.2155, 0.1667, 0.1999, 0.175, 0.1167, 0.05045, 0.1582, 0.02827, 0.1999, 0.175, 0.1862, 0.1862, 0.08029, 0.08029, 0.1167, 0.05045, 0.1862, 0.1862, 0.175, 0.1999, 0.05045, 0.1167, 0.08029, 0.08029, 0.175, 0.1999, 0.1667, 0.2155, 0.02827, 0.1582, 0.05045, 0.1167, 0.1667, 0.2155, 0.1616, 0.2324, 0.01461, 0.2032, 0.02827, 0.1582, 0.1616, 0.2324, 0.1598, 0.25, 0.01, 0.25, 0.01461, 0.2032, 0.1598, 0.25, 0.1616, 0.2676, 0.01461, 0.2968, 0.01, 0.25, 0.1616, 0.2676, 0.1667, 0.2845, 0.02827, 0.3418, 0.01461, 0.2968, 0.1667, 0.2845, 0.175, 0.3001, 0.05045, 0.3833, 0.02827, 0.3418, 0.175, 0.3001, 0.1862, 0.3138, 0.08029, 0.4197, 0.05045, 0.3833, 0.1862, 0.3138, 0.1999, 0.325, 0.1167, 0.4496, 0.08029, 0.4197, 0.1999, 0.325, 0.2155, 0.3333, 0.1582, 0.4717, 0.1167, 0.4496, 0.2155, 0.3333, 0.2324, 0.3384, 0.2032, 0.4854, 0.1582, 0.4717, 0.2324, 0.3384, 0.25, 0.3402, 0.25, 0.49, 0.2032, 0.4854, 0.7546, 0.2729, 0.75, 0.2734, 0.75, 0.49, 0.7968, 0.4854, 0.7589, 0.2716, 0.7546, 0.2729, 0.7968, 0.4854, 0.8418, 0.4717, 0.763, 0.2694, 0.7589, 0.2716, 0.8418, 0.4717, 0.8833, 0.4496, 0.7665, 0.2665, 0.763, 0.2694, 0.8833, 0.4496, 0.9197, 0.4197, 0.7694, 0.263, 0.7665, 0.2665, 0.9197, 0.4197, 0.9496, 0.3833, 0.7716, 0.2589, 0.7694, 0.263, 0.9496, 0.3833, 0.9717, 0.3418, 0.7729, 0.2546, 0.7716, 0.2589, 0.9717, 0.3418, 0.9854, 0.2968, 0.7734, 0.25, 0.7729, 0.2546, 0.9854, 0.2968, 0.99, 0.25, 0.7729, 0.2454, 0.7734, 0.25, 0.99, 0.25, 0.9854, 0.2032, 0.7716, 0.2411, 0.7729, 0.2454, 0.9854, 0.2032, 0.9717, 0.1582, 0.7694, 0.237, 0.7716, 0.2411, 0.9717, 0.1582, 0.9496, 0.1167, 0.7665, 0.2335, 0.7694, 0.237, 0.9496, 0.1167, 0.9197, 0.08029, 0.763, 0.2306, 0.7665, 0.2335, 0.9197, 0.08029, 0.8833, 0.05045, 0.7589, 0.2284, 0.763, 0.2306, 0.8833, 0.05045, 0.8418, 0.02827, 0.7546, 0.2271, 0.7589, 0.2284, 0.8418, 0.02827, 0.7968, 0.01461, 0.75, 0.2266, 0.7546, 0.2271, 0.7968, 0.01461, 0.75, 0.01, 0.7454, 0.2271, 0.75, 0.2266, 0.75, 0.01, 0.7032, 0.01461, 0.7411, 0.2284, 0.7454, 0.2271, 0.7032, 0.01461, 0.6582, 0.02827, 0.737, 0.2306, 0.7411, 0.2284, 0.6582, 0.02827, 0.6167, 0.05045, 0.7335, 0.2335, 0.737, 0.2306, 0.6167, 0.05045, 0.5803, 0.08029, 0.7306, 0.237, 0.7335, 0.2335, 0.5803, 0.08029, 0.5504, 0.1167, 0.7284, 0.2411, 0.7306, 0.237, 0.5504, 0.1167, 0.5283, 0.1582, 0.7271, 0.2454, 0.7284, 0.2411, 0.5283, 0.1582, 0.5146, 0.2032, 0.7266, 0.25, 0.7271, 0.2454, 0.5146, 0.2032, 0.51, 0.25, 0.7271, 0.2546, 0.7266, 0.25, 0.51, 0.25, 0.5146, 0.2968, 0.7284, 0.2589, 0.7271, 0.2546, 0.5146, 0.2968, 0.5283, 0.3418, 0.7306, 0.263, 0.7284, 0.2589, 0.5283, 0.3418, 0.5504, 0.3833, 0.7335, 0.2665, 0.7306, 0.263, 0.5504, 0.3833, 0.5803, 0.4197, 0.737, 0.2694, 0.7335, 0.2665, 0.5803, 0.4197, 0.6167, 0.4496, 0.7411, 0.2716, 0.737, 0.2694, 0.6167, 0.4496, 0.6582, 0.4717, 0.7454, 0.2729, 0.7411, 0.2716, 0.6582, 0.4717, 0.7032, 0.4854, 0.75, 0.2734, 0.7454, 0.2729, 0.7032, 0.4854, 0.75, 0.49])
me_cylinder.use_remesh_preserve_volume = False
me_cylinder.use_remesh_preserve_attributes = False
me_cylinder.use_mirror_vertex_groups = False
me_cylinder.update()
me_cube_003 = bpy.data.meshes.new('Cube.003')
me_cube_003.from_pydata([(-1.0, -0.3169, -0.06236), (-1.0, -0.3169, 0.06236), (-1.0, 0.3169, -0.06236), (-1.0, 0.3169, 0.06236), (1.0, -0.1686, -0.02696), (1.0, -0.1686, 0.02696), (1.0, 0.1686, -0.02696), (1.0, 0.1686, 0.02696), (-0.5829, 0.8944, -0.1722), (-0.5829, 0.8944, 0.1722), (-0.5829, -0.8944, -0.1722), (-0.5829, -0.8944, 0.1722), (-1.0, 0.0, -0.06236), (-1.0, 0.0, 0.06236), (1.0, 0.0, -0.02696), (1.0, 0.0, 0.02696), (-0.5829, 0.0, 0.1063), (-0.5829, 0.0, -0.1722), (0.7011, 0.5695, 0.09658), (0.7011, -0.5695, -0.09658), (0.7011, 0.5695, -0.09658), (0.7011, -0.5695, 0.09658), (0.7011, 0.0, 0.03067), (0.7011, 0.0, -0.09658), (-0.4884, 0.8705, -0.1667), (-0.4884, -0.8705, 0.1667), (-0.4884, 0.0, -0.2322), (-0.4884, 0.8705, 0.1667), (-0.4884, -0.8705, -0.1667), (-0.4884, 0.0, 0.1007), (0.6613, 0.5795, 0.09893), (0.6613, -0.5795, -0.09893), (0.6613, 0.0, 0.03301), (0.6613, 0.5795, -0.09893), (0.6613, -0.5795, 0.09893), (0.6613, 0.0, -0.1645), (0.7137, 0.5525, 0.09364), (0.7137, -0.5525, -0.09364), (0.7137, 0.0, 0.03051), (0.7137, 0.5525, -0.09364), (0.7137, -0.5525, 0.09364), (0.7137, 0.0, -0.09364), (0.9772, 0.1992, 0.03228), (0.9772, -0.1992, -0.03228), (0.9772, 0.0, 0.02724), (0.9772, 0.1992, -0.03228), (0.9772, -0.1992, 0.03228), (0.9772, 0.0, -0.03228), (-0.6032, 0.8662, -0.1669), (-0.6032, -0.8662, 0.1669), (-0.6032, 0.8662, 0.1669), (-0.6032, -0.8662, -0.1669), (-0.6032, 0.0, -0.1669), (-0.6032, 0.0, 0.1042), (-0.941, 0.3986, -0.07791), (-0.941, -0.3986, 0.07791), (-0.941, 0.0, -0.07791), (-0.941, 0.3986, 0.07791), (-0.941, -0.3986, -0.07791), (-0.941, 0.0, 0.06858)], [], [(12, 13, 3, 2), (45, 42, 7, 6), (14, 15, 5, 4), (58, 55, 1, 0), (47, 14, 4, 43), (59, 13, 1, 55), (29, 16, 11, 25), (52, 17, 10, 51), (28, 25, 11, 10), (48, 50, 9, 8), (48, 8, 17, 52), (27, 9, 16, 29), (57, 3, 13, 59), (45, 6, 14, 47), (6, 7, 15, 14), (0, 1, 13, 12), (33, 20, 23, 35), (36, 18, 22, 38), (37, 40, 21, 19), (38, 22, 21, 40), (35, 23, 19, 31), (33, 30, 18, 20), (8, 9, 27, 24), (17, 26, 28, 10), (8, 24, 26, 17), (30, 27, 29, 32), (31, 34, 25, 28), (32, 29, 25, 34), (22, 32, 34, 21), (19, 21, 34, 31), (18, 30, 32, 22), (24, 27, 30, 33), (26, 35, 31, 28), (24, 33, 35, 26), (44, 38, 40, 46), (43, 46, 40, 37), (42, 36, 38, 44), (20, 39, 41, 23), (23, 41, 37, 19), (20, 18, 36, 39), (7, 42, 44, 15), (4, 5, 46, 43), (15, 44, 46, 5), (39, 45, 47, 41), (41, 47, 43, 37), (39, 36, 42, 45), (9, 50, 53, 16), (54, 48, 52, 56), (54, 57, 50, 48), (56, 52, 51, 58), (16, 53, 49, 11), (10, 11, 49, 51), (12, 56, 58, 0), (2, 3, 57, 54), (2, 54, 56, 12), (50, 57, 59, 53), (53, 59, 55, 49), (51, 49, 55, 58)])
_uv = me_cube_003.uv_layers.new(name='UVMap')
_uv.uv.foreach_set('vector', [0.375, 0.125, 0.625, 0.125, 0.625, 0.25, 0.375, 0.25, 0.375, 0.4971, 0.625, 0.4971, 0.625, 0.5, 0.375, 0.5, 0.375, 0.625, 0.625, 0.625, 0.625, 0.75, 0.375, 0.75, 0.375, 0.9926, 0.625, 0.9926, 0.625, 1.0, 0.375, 1.0, 0.3721, 0.625, 0.375, 0.625, 0.375, 0.75, 0.3721, 0.75, 0.8676, 0.625, 0.875, 0.625, 0.875, 0.75, 0.8676, 0.75, 0.811, 0.625, 0.8229, 0.625, 0.8229, 0.75, 0.811, 0.75, 0.1746, 0.625, 0.1771, 0.625, 0.1771, 0.75, 0.1746, 0.75, 0.375, 0.936, 0.625, 0.936, 0.625, 0.9479, 0.375, 0.9479, 0.375, 0.2996, 0.625, 0.2996, 0.625, 0.3021, 0.375, 0.3021, 0.1746, 0.5, 0.1771, 0.5, 0.1771, 0.625, 0.1746, 0.625, 0.811, 0.5, 0.8229, 0.5, 0.8229, 0.625, 0.811, 0.625, 0.8676, 0.5, 0.875, 0.5, 0.875, 0.625, 0.8676, 0.625, 0.3721, 0.5, 0.375, 0.5, 0.375, 0.625, 0.3721, 0.625, 0.375, 0.5, 0.625, 0.5, 0.625, 0.625, 0.375, 0.625, 0.375, 0.0, 0.625, 0.0, 0.625, 0.125, 0.375, 0.125, 0.3327, 0.5, 0.3376, 0.5, 0.3376, 0.625, 0.3327, 0.625, 0.6608, 0.5, 0.6624, 0.5, 0.6624, 0.625, 0.6608, 0.625, 0.375, 0.7858, 0.625, 0.7858, 0.625, 0.7874, 0.375, 0.7874, 0.6608, 0.625, 0.6624, 0.625, 0.6624, 0.75, 0.6608, 0.75, 0.3327, 0.625, 0.3376, 0.625, 0.3376, 0.75, 0.3327, 0.75, 0.375, 0.4577, 0.625, 0.4577, 0.625, 0.4626, 0.375, 0.4626, 0.375, 0.3021, 0.625, 0.3021, 0.625, 0.314, 0.375, 0.314, 0.1771, 0.625, 0.189, 0.625, 0.189, 0.75, 0.1771, 0.75, 0.1771, 0.5, 0.189, 0.5, 0.189, 0.625, 0.1771, 0.625, 0.6673, 0.5, 0.811, 0.5, 0.811, 0.625, 0.6673, 0.625, 0.375, 0.7923, 0.625, 0.7923, 0.625, 0.936, 0.375, 0.936, 0.6673, 0.625, 0.811, 0.625, 0.811, 0.75, 0.6673, 0.75, 0.6624, 0.625, 0.6673, 0.625, 0.6673, 0.75, 0.6624, 0.75, 0.375, 0.7874, 0.625, 0.7874, 0.625, 0.7923, 0.375, 0.7923, 0.6624, 0.5, 0.6673, 0.5, 0.6673, 0.625, 0.6624, 0.625, 0.375, 0.314, 0.625, 0.314, 0.625, 0.4577, 0.375, 0.4577, 0.189, 0.625, 0.3327, 0.625, 0.3327, 0.75, 0.189, 0.75, 0.189, 0.5, 0.3327, 0.5, 0.3327, 0.625, 0.189, 0.625, 0.6279, 0.625, 0.6608, 0.625, 0.6608, 0.75, 0.6279, 0.75, 0.375, 0.7529, 0.625, 0.7529, 0.625, 0.7858, 0.375, 0.7858, 0.6279, 0.5, 0.6608, 0.5, 0.6608, 0.625, 0.6279, 0.625, 0.3376, 0.5, 0.3392, 0.5, 0.3392, 0.625, 0.3376, 0.625, 0.3376, 0.625, 0.3392, 0.625, 0.3392, 0.75, 0.3376, 0.75, 0.375, 0.4626, 0.625, 0.4626, 0.625, 0.4642, 0.375, 0.4642, 0.625, 0.5, 0.6279, 0.5, 0.6279, 0.625, 0.625, 0.625, 0.375, 0.75, 0.625, 0.75, 0.625, 0.7529, 0.375, 0.7529, 0.625, 0.625, 0.6279, 0.625, 0.6279, 0.75, 0.625, 0.75, 0.3392, 0.5, 0.3721, 0.5, 0.3721, 0.625, 0.3392, 0.625, 0.3392, 0.625, 0.3721, 0.625, 0.3721, 0.75, 0.3392, 0.75, 0.375, 0.4642, 0.625, 0.4642, 0.625, 0.4971, 0.375, 0.4971, 0.8229, 0.5, 0.8254, 0.5, 0.8254, 0.625, 0.8229, 0.625, 0.1324, 0.5, 0.1746, 0.5, 0.1746, 0.625, 0.1324, 0.625, 0.375, 0.2574, 0.625, 0.2574, 0.625, 0.2996, 0.375, 0.2996, 0.1324, 0.625, 0.1746, 0.625, 0.1746, 0.75, 0.1324, 0.75, 0.8229, 0.625, 0.8254, 0.625, 0.8254, 0.75, 0.8229, 0.75, 0.375, 0.9479, 0.625, 0.9479, 0.625, 0.9504, 0.375, 0.9504, 0.125, 0.625, 0.1324, 0.625, 0.1324, 0.75, 0.125, 0.75, 0.375, 0.25, 0.625, 0.25, 0.625, 0.2574, 0.375, 0.2574, 0.125, 0.5, 0.1324, 0.5, 0.1324, 0.625, 0.125, 0.625, 0.8254, 0.5, 0.8676, 0.5, 0.8676, 0.625, 0.8254, 0.625, 0.8254, 0.625, 0.8676, 0.625, 0.8676, 0.75, 0.8254, 0.75, 0.375, 0.9504, 0.625, 0.9504, 0.625, 0.9926, 0.375, 0.9926])
me_cube_003.use_remesh_preserve_volume = False
me_cube_003.use_remesh_preserve_attributes = False
me_cube_003.use_mirror_vertex_groups = False
me_cube_003.update()
me_cube_004 = bpy.data.meshes.new('Cube.004')
me_cube_004.from_pydata([(-1.0, -0.3169, -0.06236), (-1.0, -0.3169, 0.06236), (-1.0, 0.3169, -0.06236), (-1.0, 0.3169, 0.06236), (1.0, -0.1686, -0.02696), (1.0, -0.1686, 0.02696), (1.0, 0.1686, -0.02696), (1.0, 0.1686, 0.02696), (-0.5829, 0.8944, -0.1722), (-0.5829, 0.8944, 0.1722), (-0.5829, -0.8944, -0.1722), (-0.5829, -0.8944, 0.1722), (-1.0, 0.0, -0.06236), (-1.0, 0.0, 0.06236), (1.0, 0.0, -0.02696), (1.0, 0.0, 0.02696), (-0.5829, 0.0, 0.1063), (-0.5829, 0.0, -0.1722), (0.7011, 0.5695, 0.09658), (0.7011, -0.5695, -0.09658), (0.7011, 0.5695, -0.09658), (0.7011, -0.5695, 0.09658), (0.7011, 0.0, 0.03067), (0.7011, 0.0, -0.09658), (-0.4884, 0.8705, -0.1667), (-0.4884, -0.8705, 0.1667), (-0.4884, 0.0, -0.2322), (-0.4884, 0.8705, 0.1667), (-0.4884, -0.8705, -0.1667), (-0.4884, 0.0, 0.1007), (0.6613, 0.5795, 0.09893), (0.6613, -0.5795, -0.09893), (0.6613, 0.0, 0.03301), (0.6613, 0.5795, -0.09893), (0.6613, -0.5795, 0.09893), (0.6613, 0.0, -0.1645), (0.7137, 0.5525, 0.09364), (0.7137, -0.5525, -0.09364), (0.7137, 0.0, 0.03051), (0.7137, 0.5525, -0.09364), (0.7137, -0.5525, 0.09364), (0.7137, 0.0, -0.09364), (0.9772, 0.1992, 0.03228), (0.9772, -0.1992, -0.03228), (0.9772, 0.0, 0.02724), (0.9772, 0.1992, -0.03228), (0.9772, -0.1992, 0.03228), (0.9772, 0.0, -0.03228), (-0.6032, 0.8662, -0.1669), (-0.6032, -0.8662, 0.1669), (-0.6032, 0.8662, 0.1669), (-0.6032, -0.8662, -0.1669), (-0.6032, 0.0, -0.1669), (-0.6032, 0.0, 0.1042), (-0.941, 0.3986, -0.07791), (-0.941, -0.3986, 0.07791), (-0.941, 0.0, -0.07791), (-0.941, 0.3986, 0.07791), (-0.941, -0.3986, -0.07791), (-0.941, 0.0, 0.06858)], [], [(12, 13, 3, 2), (45, 42, 7, 6), (14, 15, 5, 4), (58, 55, 1, 0), (47, 14, 4, 43), (59, 13, 1, 55), (29, 16, 11, 25), (52, 17, 10, 51), (28, 25, 11, 10), (48, 50, 9, 8), (48, 8, 17, 52), (27, 9, 16, 29), (57, 3, 13, 59), (45, 6, 14, 47), (6, 7, 15, 14), (0, 1, 13, 12), (33, 20, 23, 35), (36, 18, 22, 38), (37, 40, 21, 19), (38, 22, 21, 40), (35, 23, 19, 31), (33, 30, 18, 20), (8, 9, 27, 24), (17, 26, 28, 10), (8, 24, 26, 17), (30, 27, 29, 32), (31, 34, 25, 28), (32, 29, 25, 34), (22, 32, 34, 21), (19, 21, 34, 31), (18, 30, 32, 22), (24, 27, 30, 33), (26, 35, 31, 28), (24, 33, 35, 26), (44, 38, 40, 46), (43, 46, 40, 37), (42, 36, 38, 44), (20, 39, 41, 23), (23, 41, 37, 19), (20, 18, 36, 39), (7, 42, 44, 15), (4, 5, 46, 43), (15, 44, 46, 5), (39, 45, 47, 41), (41, 47, 43, 37), (39, 36, 42, 45), (9, 50, 53, 16), (54, 48, 52, 56), (54, 57, 50, 48), (56, 52, 51, 58), (16, 53, 49, 11), (10, 11, 49, 51), (12, 56, 58, 0), (2, 3, 57, 54), (2, 54, 56, 12), (50, 57, 59, 53), (53, 59, 55, 49), (51, 49, 55, 58)])
_uv = me_cube_004.uv_layers.new(name='UVMap')
_uv.uv.foreach_set('vector', [0.375, 0.125, 0.625, 0.125, 0.625, 0.25, 0.375, 0.25, 0.375, 0.4971, 0.625, 0.4971, 0.625, 0.5, 0.375, 0.5, 0.375, 0.625, 0.625, 0.625, 0.625, 0.75, 0.375, 0.75, 0.375, 0.9926, 0.625, 0.9926, 0.625, 1.0, 0.375, 1.0, 0.3721, 0.625, 0.375, 0.625, 0.375, 0.75, 0.3721, 0.75, 0.8676, 0.625, 0.875, 0.625, 0.875, 0.75, 0.8676, 0.75, 0.811, 0.625, 0.8229, 0.625, 0.8229, 0.75, 0.811, 0.75, 0.1746, 0.625, 0.1771, 0.625, 0.1771, 0.75, 0.1746, 0.75, 0.375, 0.936, 0.625, 0.936, 0.625, 0.9479, 0.375, 0.9479, 0.375, 0.2996, 0.625, 0.2996, 0.625, 0.3021, 0.375, 0.3021, 0.1746, 0.5, 0.1771, 0.5, 0.1771, 0.625, 0.1746, 0.625, 0.811, 0.5, 0.8229, 0.5, 0.8229, 0.625, 0.811, 0.625, 0.8676, 0.5, 0.875, 0.5, 0.875, 0.625, 0.8676, 0.625, 0.3721, 0.5, 0.375, 0.5, 0.375, 0.625, 0.3721, 0.625, 0.375, 0.5, 0.625, 0.5, 0.625, 0.625, 0.375, 0.625, 0.375, 0.0, 0.625, 0.0, 0.625, 0.125, 0.375, 0.125, 0.3327, 0.5, 0.3376, 0.5, 0.3376, 0.625, 0.3327, 0.625, 0.6608, 0.5, 0.6624, 0.5, 0.6624, 0.625, 0.6608, 0.625, 0.375, 0.7858, 0.625, 0.7858, 0.625, 0.7874, 0.375, 0.7874, 0.6608, 0.625, 0.6624, 0.625, 0.6624, 0.75, 0.6608, 0.75, 0.3327, 0.625, 0.3376, 0.625, 0.3376, 0.75, 0.3327, 0.75, 0.375, 0.4577, 0.625, 0.4577, 0.625, 0.4626, 0.375, 0.4626, 0.375, 0.3021, 0.625, 0.3021, 0.625, 0.314, 0.375, 0.314, 0.1771, 0.625, 0.189, 0.625, 0.189, 0.75, 0.1771, 0.75, 0.1771, 0.5, 0.189, 0.5, 0.189, 0.625, 0.1771, 0.625, 0.6673, 0.5, 0.811, 0.5, 0.811, 0.625, 0.6673, 0.625, 0.375, 0.7923, 0.625, 0.7923, 0.625, 0.936, 0.375, 0.936, 0.6673, 0.625, 0.811, 0.625, 0.811, 0.75, 0.6673, 0.75, 0.6624, 0.625, 0.6673, 0.625, 0.6673, 0.75, 0.6624, 0.75, 0.375, 0.7874, 0.625, 0.7874, 0.625, 0.7923, 0.375, 0.7923, 0.6624, 0.5, 0.6673, 0.5, 0.6673, 0.625, 0.6624, 0.625, 0.375, 0.314, 0.625, 0.314, 0.625, 0.4577, 0.375, 0.4577, 0.189, 0.625, 0.3327, 0.625, 0.3327, 0.75, 0.189, 0.75, 0.189, 0.5, 0.3327, 0.5, 0.3327, 0.625, 0.189, 0.625, 0.6279, 0.625, 0.6608, 0.625, 0.6608, 0.75, 0.6279, 0.75, 0.375, 0.7529, 0.625, 0.7529, 0.625, 0.7858, 0.375, 0.7858, 0.6279, 0.5, 0.6608, 0.5, 0.6608, 0.625, 0.6279, 0.625, 0.3376, 0.5, 0.3392, 0.5, 0.3392, 0.625, 0.3376, 0.625, 0.3376, 0.625, 0.3392, 0.625, 0.3392, 0.75, 0.3376, 0.75, 0.375, 0.4626, 0.625, 0.4626, 0.625, 0.4642, 0.375, 0.4642, 0.625, 0.5, 0.6279, 0.5, 0.6279, 0.625, 0.625, 0.625, 0.375, 0.75, 0.625, 0.75, 0.625, 0.7529, 0.375, 0.7529, 0.625, 0.625, 0.6279, 0.625, 0.6279, 0.75, 0.625, 0.75, 0.3392, 0.5, 0.3721, 0.5, 0.3721, 0.625, 0.3392, 0.625, 0.3392, 0.625, 0.3721, 0.625, 0.3721, 0.75, 0.3392, 0.75, 0.375, 0.4642, 0.625, 0.4642, 0.625, 0.4971, 0.375, 0.4971, 0.8229, 0.5, 0.8254, 0.5, 0.8254, 0.625, 0.8229, 0.625, 0.1324, 0.5, 0.1746, 0.5, 0.1746, 0.625, 0.1324, 0.625, 0.375, 0.2574, 0.625, 0.2574, 0.625, 0.2996, 0.375, 0.2996, 0.1324, 0.625, 0.1746, 0.625, 0.1746, 0.75, 0.1324, 0.75, 0.8229, 0.625, 0.8254, 0.625, 0.8254, 0.75, 0.8229, 0.75, 0.375, 0.9479, 0.625, 0.9479, 0.625, 0.9504, 0.375, 0.9504, 0.125, 0.625, 0.1324, 0.625, 0.1324, 0.75, 0.125, 0.75, 0.375, 0.25, 0.625, 0.25, 0.625, 0.2574, 0.375, 0.2574, 0.125, 0.5, 0.1324, 0.5, 0.1324, 0.625, 0.125, 0.625, 0.8254, 0.5, 0.8676, 0.5, 0.8676, 0.625, 0.8254, 0.625, 0.8254, 0.625, 0.8676, 0.625, 0.8676, 0.75, 0.8254, 0.75, 0.375, 0.9504, 0.625, 0.9504, 0.625, 0.9926, 0.375, 0.9926])
me_cube_004.use_remesh_preserve_volume = False
me_cube_004.use_remesh_preserve_attributes = False
me_cube_004.use_mirror_vertex_groups = False
me_cube_004.update()
me_cube_005 = bpy.data.meshes.new('Cube.005')
me_cube_005.from_pydata([(-1.0, -0.3169, -0.06236), (-1.0, -0.3169, 0.06236), (-1.0, 0.3169, -0.06236), (-1.0, 0.3169, 0.06236), (1.0, -0.1686, -0.02696), (1.0, -0.1686, 0.02696), (1.0, 0.1686, -0.02696), (1.0, 0.1686, 0.02696), (-0.5829, 0.8944, -0.1722), (-0.5829, 0.8944, 0.1722), (-0.5829, -0.8944, -0.1722), (-0.5829, -0.8944, 0.1722), (-1.0, 0.0, -0.06236), (-1.0, 0.0, 0.06236), (1.0, 0.0, -0.02696), (1.0, 0.0, 0.02696), (-0.5829, 0.0, 0.1063), (-0.5829, 0.0, -0.1722), (0.7011, 0.5695, 0.09658), (0.7011, -0.5695, -0.09658), (0.7011, 0.5695, -0.09658), (0.7011, -0.5695, 0.09658), (0.7011, 0.0, 0.03067), (0.7011, 0.0, -0.09658), (-0.4884, 0.8705, -0.1667), (-0.4884, -0.8705, 0.1667), (-0.4884, 0.0, -0.2322), (-0.4884, 0.8705, 0.1667), (-0.4884, -0.8705, -0.1667), (-0.4884, 0.0, 0.1007), (0.6613, 0.5795, 0.09893), (0.6613, -0.5795, -0.09893), (0.6613, 0.0, 0.03301), (0.6613, 0.5795, -0.09893), (0.6613, -0.5795, 0.09893), (0.6613, 0.0, -0.1645), (0.7137, 0.5525, 0.09364), (0.7137, -0.5525, -0.09364), (0.7137, 0.0, 0.03051), (0.7137, 0.5525, -0.09364), (0.7137, -0.5525, 0.09364), (0.7137, 0.0, -0.09364), (0.9772, 0.1992, 0.03228), (0.9772, -0.1992, -0.03228), (0.9772, 0.0, 0.02724), (0.9772, 0.1992, -0.03228), (0.9772, -0.1992, 0.03228), (0.9772, 0.0, -0.03228), (-0.6032, 0.8662, -0.1669), (-0.6032, -0.8662, 0.1669), (-0.6032, 0.8662, 0.1669), (-0.6032, -0.8662, -0.1669), (-0.6032, 0.0, -0.1669), (-0.6032, 0.0, 0.1042), (-0.941, 0.3986, -0.07791), (-0.941, -0.3986, 0.07791), (-0.941, 0.0, -0.07791), (-0.941, 0.3986, 0.07791), (-0.941, -0.3986, -0.07791), (-0.941, 0.0, 0.06858)], [], [(12, 13, 3, 2), (45, 42, 7, 6), (14, 15, 5, 4), (58, 55, 1, 0), (47, 14, 4, 43), (59, 13, 1, 55), (29, 16, 11, 25), (52, 17, 10, 51), (28, 25, 11, 10), (48, 50, 9, 8), (48, 8, 17, 52), (27, 9, 16, 29), (57, 3, 13, 59), (45, 6, 14, 47), (6, 7, 15, 14), (0, 1, 13, 12), (33, 20, 23, 35), (36, 18, 22, 38), (37, 40, 21, 19), (38, 22, 21, 40), (35, 23, 19, 31), (33, 30, 18, 20), (8, 9, 27, 24), (17, 26, 28, 10), (8, 24, 26, 17), (30, 27, 29, 32), (31, 34, 25, 28), (32, 29, 25, 34), (22, 32, 34, 21), (19, 21, 34, 31), (18, 30, 32, 22), (24, 27, 30, 33), (26, 35, 31, 28), (24, 33, 35, 26), (44, 38, 40, 46), (43, 46, 40, 37), (42, 36, 38, 44), (20, 39, 41, 23), (23, 41, 37, 19), (20, 18, 36, 39), (7, 42, 44, 15), (4, 5, 46, 43), (15, 44, 46, 5), (39, 45, 47, 41), (41, 47, 43, 37), (39, 36, 42, 45), (9, 50, 53, 16), (54, 48, 52, 56), (54, 57, 50, 48), (56, 52, 51, 58), (16, 53, 49, 11), (10, 11, 49, 51), (12, 56, 58, 0), (2, 3, 57, 54), (2, 54, 56, 12), (50, 57, 59, 53), (53, 59, 55, 49), (51, 49, 55, 58)])
_uv = me_cube_005.uv_layers.new(name='UVMap')
_uv.uv.foreach_set('vector', [0.375, 0.125, 0.625, 0.125, 0.625, 0.25, 0.375, 0.25, 0.375, 0.4971, 0.625, 0.4971, 0.625, 0.5, 0.375, 0.5, 0.375, 0.625, 0.625, 0.625, 0.625, 0.75, 0.375, 0.75, 0.375, 0.9926, 0.625, 0.9926, 0.625, 1.0, 0.375, 1.0, 0.3721, 0.625, 0.375, 0.625, 0.375, 0.75, 0.3721, 0.75, 0.8676, 0.625, 0.875, 0.625, 0.875, 0.75, 0.8676, 0.75, 0.811, 0.625, 0.8229, 0.625, 0.8229, 0.75, 0.811, 0.75, 0.1746, 0.625, 0.1771, 0.625, 0.1771, 0.75, 0.1746, 0.75, 0.375, 0.936, 0.625, 0.936, 0.625, 0.9479, 0.375, 0.9479, 0.375, 0.2996, 0.625, 0.2996, 0.625, 0.3021, 0.375, 0.3021, 0.1746, 0.5, 0.1771, 0.5, 0.1771, 0.625, 0.1746, 0.625, 0.811, 0.5, 0.8229, 0.5, 0.8229, 0.625, 0.811, 0.625, 0.8676, 0.5, 0.875, 0.5, 0.875, 0.625, 0.8676, 0.625, 0.3721, 0.5, 0.375, 0.5, 0.375, 0.625, 0.3721, 0.625, 0.375, 0.5, 0.625, 0.5, 0.625, 0.625, 0.375, 0.625, 0.375, 0.0, 0.625, 0.0, 0.625, 0.125, 0.375, 0.125, 0.3327, 0.5, 0.3376, 0.5, 0.3376, 0.625, 0.3327, 0.625, 0.6608, 0.5, 0.6624, 0.5, 0.6624, 0.625, 0.6608, 0.625, 0.375, 0.7858, 0.625, 0.7858, 0.625, 0.7874, 0.375, 0.7874, 0.6608, 0.625, 0.6624, 0.625, 0.6624, 0.75, 0.6608, 0.75, 0.3327, 0.625, 0.3376, 0.625, 0.3376, 0.75, 0.3327, 0.75, 0.375, 0.4577, 0.625, 0.4577, 0.625, 0.4626, 0.375, 0.4626, 0.375, 0.3021, 0.625, 0.3021, 0.625, 0.314, 0.375, 0.314, 0.1771, 0.625, 0.189, 0.625, 0.189, 0.75, 0.1771, 0.75, 0.1771, 0.5, 0.189, 0.5, 0.189, 0.625, 0.1771, 0.625, 0.6673, 0.5, 0.811, 0.5, 0.811, 0.625, 0.6673, 0.625, 0.375, 0.7923, 0.625, 0.7923, 0.625, 0.936, 0.375, 0.936, 0.6673, 0.625, 0.811, 0.625, 0.811, 0.75, 0.6673, 0.75, 0.6624, 0.625, 0.6673, 0.625, 0.6673, 0.75, 0.6624, 0.75, 0.375, 0.7874, 0.625, 0.7874, 0.625, 0.7923, 0.375, 0.7923, 0.6624, 0.5, 0.6673, 0.5, 0.6673, 0.625, 0.6624, 0.625, 0.375, 0.314, 0.625, 0.314, 0.625, 0.4577, 0.375, 0.4577, 0.189, 0.625, 0.3327, 0.625, 0.3327, 0.75, 0.189, 0.75, 0.189, 0.5, 0.3327, 0.5, 0.3327, 0.625, 0.189, 0.625, 0.6279, 0.625, 0.6608, 0.625, 0.6608, 0.75, 0.6279, 0.75, 0.375, 0.7529, 0.625, 0.7529, 0.625, 0.7858, 0.375, 0.7858, 0.6279, 0.5, 0.6608, 0.5, 0.6608, 0.625, 0.6279, 0.625, 0.3376, 0.5, 0.3392, 0.5, 0.3392, 0.625, 0.3376, 0.625, 0.3376, 0.625, 0.3392, 0.625, 0.3392, 0.75, 0.3376, 0.75, 0.375, 0.4626, 0.625, 0.4626, 0.625, 0.4642, 0.375, 0.4642, 0.625, 0.5, 0.6279, 0.5, 0.6279, 0.625, 0.625, 0.625, 0.375, 0.75, 0.625, 0.75, 0.625, 0.7529, 0.375, 0.7529, 0.625, 0.625, 0.6279, 0.625, 0.6279, 0.75, 0.625, 0.75, 0.3392, 0.5, 0.3721, 0.5, 0.3721, 0.625, 0.3392, 0.625, 0.3392, 0.625, 0.3721, 0.625, 0.3721, 0.75, 0.3392, 0.75, 0.375, 0.4642, 0.625, 0.4642, 0.625, 0.4971, 0.375, 0.4971, 0.8229, 0.5, 0.8254, 0.5, 0.8254, 0.625, 0.8229, 0.625, 0.1324, 0.5, 0.1746, 0.5, 0.1746, 0.625, 0.1324, 0.625, 0.375, 0.2574, 0.625, 0.2574, 0.625, 0.2996, 0.375, 0.2996, 0.1324, 0.625, 0.1746, 0.625, 0.1746, 0.75, 0.1324, 0.75, 0.8229, 0.625, 0.8254, 0.625, 0.8254, 0.75, 0.8229, 0.75, 0.375, 0.9479, 0.625, 0.9479, 0.625, 0.9504, 0.375, 0.9504, 0.125, 0.625, 0.1324, 0.625, 0.1324, 0.75, 0.125, 0.75, 0.375, 0.25, 0.625, 0.25, 0.625, 0.2574, 0.375, 0.2574, 0.125, 0.5, 0.1324, 0.5, 0.1324, 0.625, 0.125, 0.625, 0.8254, 0.5, 0.8676, 0.5, 0.8676, 0.625, 0.8254, 0.625, 0.8254, 0.625, 0.8676, 0.625, 0.8676, 0.75, 0.8254, 0.75, 0.375, 0.9504, 0.625, 0.9504, 0.625, 0.9926, 0.375, 0.9926])
me_cube_005.use_remesh_preserve_volume = False
me_cube_005.use_remesh_preserve_attributes = False
me_cube_005.use_mirror_vertex_groups = False
me_cube_005.update()
me_cube_006 = bpy.data.meshes.new('Cube.006')
me_cube_006.from_pydata([(-1.0, -0.3169, -0.06236), (-1.0, -0.3169, 0.06236), (-1.0, 0.3169, -0.06236), (-1.0, 0.3169, 0.06236), (1.0, -0.1686, -0.02696), (1.0, -0.1686, 0.02696), (1.0, 0.1686, -0.02696), (1.0, 0.1686, 0.02696), (-0.5829, 0.8944, -0.1722), (-0.5829, 0.8944, 0.1722), (-0.5829, -0.8944, -0.1722), (-0.5829, -0.8944, 0.1722), (-1.0, 0.0, -0.06236), (-1.0, 0.0, 0.06236), (1.0, 0.0, -0.02696), (1.0, 0.0, 0.02696), (-0.5829, 0.0, 0.1063), (-0.5829, 0.0, -0.1722), (0.7011, 0.5695, 0.09658), (0.7011, -0.5695, -0.09658), (0.7011, 0.5695, -0.09658), (0.7011, -0.5695, 0.09658), (0.7011, 0.0, 0.03067), (0.7011, 0.0, -0.09658), (-0.4884, 0.8705, -0.1667), (-0.4884, -0.8705, 0.1667), (-0.4884, 0.0, -0.2322), (-0.4884, 0.8705, 0.1667), (-0.4884, -0.8705, -0.1667), (-0.4884, 0.0, 0.1007), (0.6613, 0.5795, 0.09893), (0.6613, -0.5795, -0.09893), (0.6613, 0.0, 0.03301), (0.6613, 0.5795, -0.09893), (0.6613, -0.5795, 0.09893), (0.6613, 0.0, -0.1645), (0.7137, 0.5525, 0.09364), (0.7137, -0.5525, -0.09364), (0.7137, 0.0, 0.03051), (0.7137, 0.5525, -0.09364), (0.7137, -0.5525, 0.09364), (0.7137, 0.0, -0.09364), (0.9772, 0.1992, 0.03228), (0.9772, -0.1992, -0.03228), (0.9772, 0.0, 0.02724), (0.9772, 0.1992, -0.03228), (0.9772, -0.1992, 0.03228), (0.9772, 0.0, -0.03228), (-0.6032, 0.8662, -0.1669), (-0.6032, -0.8662, 0.1669), (-0.6032, 0.8662, 0.1669), (-0.6032, -0.8662, -0.1669), (-0.6032, 0.0, -0.1669), (-0.6032, 0.0, 0.1042), (-0.941, 0.3986, -0.07791), (-0.941, -0.3986, 0.07791), (-0.941, 0.0, -0.07791), (-0.941, 0.3986, 0.07791), (-0.941, -0.3986, -0.07791), (-0.941, 0.0, 0.06858)], [], [(12, 13, 3, 2), (45, 42, 7, 6), (14, 15, 5, 4), (58, 55, 1, 0), (47, 14, 4, 43), (59, 13, 1, 55), (29, 16, 11, 25), (52, 17, 10, 51), (28, 25, 11, 10), (48, 50, 9, 8), (48, 8, 17, 52), (27, 9, 16, 29), (57, 3, 13, 59), (45, 6, 14, 47), (6, 7, 15, 14), (0, 1, 13, 12), (33, 20, 23, 35), (36, 18, 22, 38), (37, 40, 21, 19), (38, 22, 21, 40), (35, 23, 19, 31), (33, 30, 18, 20), (8, 9, 27, 24), (17, 26, 28, 10), (8, 24, 26, 17), (30, 27, 29, 32), (31, 34, 25, 28), (32, 29, 25, 34), (22, 32, 34, 21), (19, 21, 34, 31), (18, 30, 32, 22), (24, 27, 30, 33), (26, 35, 31, 28), (24, 33, 35, 26), (44, 38, 40, 46), (43, 46, 40, 37), (42, 36, 38, 44), (20, 39, 41, 23), (23, 41, 37, 19), (20, 18, 36, 39), (7, 42, 44, 15), (4, 5, 46, 43), (15, 44, 46, 5), (39, 45, 47, 41), (41, 47, 43, 37), (39, 36, 42, 45), (9, 50, 53, 16), (54, 48, 52, 56), (54, 57, 50, 48), (56, 52, 51, 58), (16, 53, 49, 11), (10, 11, 49, 51), (12, 56, 58, 0), (2, 3, 57, 54), (2, 54, 56, 12), (50, 57, 59, 53), (53, 59, 55, 49), (51, 49, 55, 58)])
_uv = me_cube_006.uv_layers.new(name='UVMap')
_uv.uv.foreach_set('vector', [0.375, 0.125, 0.625, 0.125, 0.625, 0.25, 0.375, 0.25, 0.375, 0.4971, 0.625, 0.4971, 0.625, 0.5, 0.375, 0.5, 0.375, 0.625, 0.625, 0.625, 0.625, 0.75, 0.375, 0.75, 0.375, 0.9926, 0.625, 0.9926, 0.625, 1.0, 0.375, 1.0, 0.3721, 0.625, 0.375, 0.625, 0.375, 0.75, 0.3721, 0.75, 0.8676, 0.625, 0.875, 0.625, 0.875, 0.75, 0.8676, 0.75, 0.811, 0.625, 0.8229, 0.625, 0.8229, 0.75, 0.811, 0.75, 0.1746, 0.625, 0.1771, 0.625, 0.1771, 0.75, 0.1746, 0.75, 0.375, 0.936, 0.625, 0.936, 0.625, 0.9479, 0.375, 0.9479, 0.375, 0.2996, 0.625, 0.2996, 0.625, 0.3021, 0.375, 0.3021, 0.1746, 0.5, 0.1771, 0.5, 0.1771, 0.625, 0.1746, 0.625, 0.811, 0.5, 0.8229, 0.5, 0.8229, 0.625, 0.811, 0.625, 0.8676, 0.5, 0.875, 0.5, 0.875, 0.625, 0.8676, 0.625, 0.3721, 0.5, 0.375, 0.5, 0.375, 0.625, 0.3721, 0.625, 0.375, 0.5, 0.625, 0.5, 0.625, 0.625, 0.375, 0.625, 0.375, 0.0, 0.625, 0.0, 0.625, 0.125, 0.375, 0.125, 0.3327, 0.5, 0.3376, 0.5, 0.3376, 0.625, 0.3327, 0.625, 0.6608, 0.5, 0.6624, 0.5, 0.6624, 0.625, 0.6608, 0.625, 0.375, 0.7858, 0.625, 0.7858, 0.625, 0.7874, 0.375, 0.7874, 0.6608, 0.625, 0.6624, 0.625, 0.6624, 0.75, 0.6608, 0.75, 0.3327, 0.625, 0.3376, 0.625, 0.3376, 0.75, 0.3327, 0.75, 0.375, 0.4577, 0.625, 0.4577, 0.625, 0.4626, 0.375, 0.4626, 0.375, 0.3021, 0.625, 0.3021, 0.625, 0.314, 0.375, 0.314, 0.1771, 0.625, 0.189, 0.625, 0.189, 0.75, 0.1771, 0.75, 0.1771, 0.5, 0.189, 0.5, 0.189, 0.625, 0.1771, 0.625, 0.6673, 0.5, 0.811, 0.5, 0.811, 0.625, 0.6673, 0.625, 0.375, 0.7923, 0.625, 0.7923, 0.625, 0.936, 0.375, 0.936, 0.6673, 0.625, 0.811, 0.625, 0.811, 0.75, 0.6673, 0.75, 0.6624, 0.625, 0.6673, 0.625, 0.6673, 0.75, 0.6624, 0.75, 0.375, 0.7874, 0.625, 0.7874, 0.625, 0.7923, 0.375, 0.7923, 0.6624, 0.5, 0.6673, 0.5, 0.6673, 0.625, 0.6624, 0.625, 0.375, 0.314, 0.625, 0.314, 0.625, 0.4577, 0.375, 0.4577, 0.189, 0.625, 0.3327, 0.625, 0.3327, 0.75, 0.189, 0.75, 0.189, 0.5, 0.3327, 0.5, 0.3327, 0.625, 0.189, 0.625, 0.6279, 0.625, 0.6608, 0.625, 0.6608, 0.75, 0.6279, 0.75, 0.375, 0.7529, 0.625, 0.7529, 0.625, 0.7858, 0.375, 0.7858, 0.6279, 0.5, 0.6608, 0.5, 0.6608, 0.625, 0.6279, 0.625, 0.3376, 0.5, 0.3392, 0.5, 0.3392, 0.625, 0.3376, 0.625, 0.3376, 0.625, 0.3392, 0.625, 0.3392, 0.75, 0.3376, 0.75, 0.375, 0.4626, 0.625, 0.4626, 0.625, 0.4642, 0.375, 0.4642, 0.625, 0.5, 0.6279, 0.5, 0.6279, 0.625, 0.625, 0.625, 0.375, 0.75, 0.625, 0.75, 0.625, 0.7529, 0.375, 0.7529, 0.625, 0.625, 0.6279, 0.625, 0.6279, 0.75, 0.625, 0.75, 0.3392, 0.5, 0.3721, 0.5, 0.3721, 0.625, 0.3392, 0.625, 0.3392, 0.625, 0.3721, 0.625, 0.3721, 0.75, 0.3392, 0.75, 0.375, 0.4642, 0.625, 0.4642, 0.625, 0.4971, 0.375, 0.4971, 0.8229, 0.5, 0.8254, 0.5, 0.8254, 0.625, 0.8229, 0.625, 0.1324, 0.5, 0.1746, 0.5, 0.1746, 0.625, 0.1324, 0.625, 0.375, 0.2574, 0.625, 0.2574, 0.625, 0.2996, 0.375, 0.2996, 0.1324, 0.625, 0.1746, 0.625, 0.1746, 0.75, 0.1324, 0.75, 0.8229, 0.625, 0.8254, 0.625, 0.8254, 0.75, 0.8229, 0.75, 0.375, 0.9479, 0.625, 0.9479, 0.625, 0.9504, 0.375, 0.9504, 0.125, 0.625, 0.1324, 0.625, 0.1324, 0.75, 0.125, 0.75, 0.375, 0.25, 0.625, 0.25, 0.625, 0.2574, 0.375, 0.2574, 0.125, 0.5, 0.1324, 0.5, 0.1324, 0.625, 0.125, 0.625, 0.8254, 0.5, 0.8676, 0.5, 0.8676, 0.625, 0.8254, 0.625, 0.8254, 0.625, 0.8676, 0.625, 0.8676, 0.75, 0.8254, 0.75, 0.375, 0.9504, 0.625, 0.9504, 0.625, 0.9926, 0.375, 0.9926])
me_cube_006.use_remesh_preserve_volume = False
me_cube_006.use_remesh_preserve_attributes = False
me_cube_006.use_mirror_vertex_groups = False
me_cube_006.update()
me_cube_007 = bpy.data.meshes.new('Cube.007')
me_cube_007.from_pydata([(-1.0, -0.3169, -0.06236), (-1.0, -0.3169, 0.06236), (-1.0, 0.3169, -0.06236), (-1.0, 0.3169, 0.06236), (1.0, -0.1686, -0.02696), (1.0, -0.1686, 0.02696), (1.0, 0.1686, -0.02696), (1.0, 0.1686, 0.02696), (-0.5829, 0.8944, -0.1722), (-0.5829, 0.8944, 0.1722), (-0.5829, -0.8944, -0.1722), (-0.5829, -0.8944, 0.1722), (-1.0, 0.0, -0.06236), (-1.0, 0.0, 0.06236), (1.0, 0.0, -0.02696), (1.0, 0.0, 0.02696), (-0.5829, 0.0, 0.1063), (-0.5829, 0.0, -0.1722), (0.7011, 0.5695, 0.09658), (0.7011, -0.5695, -0.09658), (0.7011, 0.5695, -0.09658), (0.7011, -0.5695, 0.09658), (0.7011, 0.0, 0.03067), (0.7011, 0.0, -0.09658), (-0.4884, 0.8705, -0.1667), (-0.4884, -0.8705, 0.1667), (-0.4884, 0.0, -0.2322), (-0.4884, 0.8705, 0.1667), (-0.4884, -0.8705, -0.1667), (-0.4884, 0.0, 0.1007), (0.6613, 0.5795, 0.09893), (0.6613, -0.5795, -0.09893), (0.6613, 0.0, 0.03301), (0.6613, 0.5795, -0.09893), (0.6613, -0.5795, 0.09893), (0.6613, 0.0, -0.1645), (0.7137, 0.5525, 0.09364), (0.7137, -0.5525, -0.09364), (0.7137, 0.0, 0.03051), (0.7137, 0.5525, -0.09364), (0.7137, -0.5525, 0.09364), (0.7137, 0.0, -0.09364), (0.9772, 0.1992, 0.03228), (0.9772, -0.1992, -0.03228), (0.9772, 0.0, 0.02724), (0.9772, 0.1992, -0.03228), (0.9772, -0.1992, 0.03228), (0.9772, 0.0, -0.03228), (-0.6032, 0.8662, -0.1669), (-0.6032, -0.8662, 0.1669), (-0.6032, 0.8662, 0.1669), (-0.6032, -0.8662, -0.1669), (-0.6032, 0.0, -0.1669), (-0.6032, 0.0, 0.1042), (-0.941, 0.3986, -0.07791), (-0.941, -0.3986, 0.07791), (-0.941, 0.0, -0.07791), (-0.941, 0.3986, 0.07791), (-0.941, -0.3986, -0.07791), (-0.941, 0.0, 0.06858)], [], [(12, 13, 3, 2), (45, 42, 7, 6), (14, 15, 5, 4), (58, 55, 1, 0), (47, 14, 4, 43), (59, 13, 1, 55), (29, 16, 11, 25), (52, 17, 10, 51), (28, 25, 11, 10), (48, 50, 9, 8), (48, 8, 17, 52), (27, 9, 16, 29), (57, 3, 13, 59), (45, 6, 14, 47), (6, 7, 15, 14), (0, 1, 13, 12), (33, 20, 23, 35), (36, 18, 22, 38), (37, 40, 21, 19), (38, 22, 21, 40), (35, 23, 19, 31), (33, 30, 18, 20), (8, 9, 27, 24), (17, 26, 28, 10), (8, 24, 26, 17), (30, 27, 29, 32), (31, 34, 25, 28), (32, 29, 25, 34), (22, 32, 34, 21), (19, 21, 34, 31), (18, 30, 32, 22), (24, 27, 30, 33), (26, 35, 31, 28), (24, 33, 35, 26), (44, 38, 40, 46), (43, 46, 40, 37), (42, 36, 38, 44), (20, 39, 41, 23), (23, 41, 37, 19), (20, 18, 36, 39), (7, 42, 44, 15), (4, 5, 46, 43), (15, 44, 46, 5), (39, 45, 47, 41), (41, 47, 43, 37), (39, 36, 42, 45), (9, 50, 53, 16), (54, 48, 52, 56), (54, 57, 50, 48), (56, 52, 51, 58), (16, 53, 49, 11), (10, 11, 49, 51), (12, 56, 58, 0), (2, 3, 57, 54), (2, 54, 56, 12), (50, 57, 59, 53), (53, 59, 55, 49), (51, 49, 55, 58)])
_uv = me_cube_007.uv_layers.new(name='UVMap')
_uv.uv.foreach_set('vector', [0.375, 0.125, 0.625, 0.125, 0.625, 0.25, 0.375, 0.25, 0.375, 0.4971, 0.625, 0.4971, 0.625, 0.5, 0.375, 0.5, 0.375, 0.625, 0.625, 0.625, 0.625, 0.75, 0.375, 0.75, 0.375, 0.9926, 0.625, 0.9926, 0.625, 1.0, 0.375, 1.0, 0.3721, 0.625, 0.375, 0.625, 0.375, 0.75, 0.3721, 0.75, 0.8676, 0.625, 0.875, 0.625, 0.875, 0.75, 0.8676, 0.75, 0.811, 0.625, 0.8229, 0.625, 0.8229, 0.75, 0.811, 0.75, 0.1746, 0.625, 0.1771, 0.625, 0.1771, 0.75, 0.1746, 0.75, 0.375, 0.936, 0.625, 0.936, 0.625, 0.9479, 0.375, 0.9479, 0.375, 0.2996, 0.625, 0.2996, 0.625, 0.3021, 0.375, 0.3021, 0.1746, 0.5, 0.1771, 0.5, 0.1771, 0.625, 0.1746, 0.625, 0.811, 0.5, 0.8229, 0.5, 0.8229, 0.625, 0.811, 0.625, 0.8676, 0.5, 0.875, 0.5, 0.875, 0.625, 0.8676, 0.625, 0.3721, 0.5, 0.375, 0.5, 0.375, 0.625, 0.3721, 0.625, 0.375, 0.5, 0.625, 0.5, 0.625, 0.625, 0.375, 0.625, 0.375, 0.0, 0.625, 0.0, 0.625, 0.125, 0.375, 0.125, 0.3327, 0.5, 0.3376, 0.5, 0.3376, 0.625, 0.3327, 0.625, 0.6608, 0.5, 0.6624, 0.5, 0.6624, 0.625, 0.6608, 0.625, 0.375, 0.7858, 0.625, 0.7858, 0.625, 0.7874, 0.375, 0.7874, 0.6608, 0.625, 0.6624, 0.625, 0.6624, 0.75, 0.6608, 0.75, 0.3327, 0.625, 0.3376, 0.625, 0.3376, 0.75, 0.3327, 0.75, 0.375, 0.4577, 0.625, 0.4577, 0.625, 0.4626, 0.375, 0.4626, 0.375, 0.3021, 0.625, 0.3021, 0.625, 0.314, 0.375, 0.314, 0.1771, 0.625, 0.189, 0.625, 0.189, 0.75, 0.1771, 0.75, 0.1771, 0.5, 0.189, 0.5, 0.189, 0.625, 0.1771, 0.625, 0.6673, 0.5, 0.811, 0.5, 0.811, 0.625, 0.6673, 0.625, 0.375, 0.7923, 0.625, 0.7923, 0.625, 0.936, 0.375, 0.936, 0.6673, 0.625, 0.811, 0.625, 0.811, 0.75, 0.6673, 0.75, 0.6624, 0.625, 0.6673, 0.625, 0.6673, 0.75, 0.6624, 0.75, 0.375, 0.7874, 0.625, 0.7874, 0.625, 0.7923, 0.375, 0.7923, 0.6624, 0.5, 0.6673, 0.5, 0.6673, 0.625, 0.6624, 0.625, 0.375, 0.314, 0.625, 0.314, 0.625, 0.4577, 0.375, 0.4577, 0.189, 0.625, 0.3327, 0.625, 0.3327, 0.75, 0.189, 0.75, 0.189, 0.5, 0.3327, 0.5, 0.3327, 0.625, 0.189, 0.625, 0.6279, 0.625, 0.6608, 0.625, 0.6608, 0.75, 0.6279, 0.75, 0.375, 0.7529, 0.625, 0.7529, 0.625, 0.7858, 0.375, 0.7858, 0.6279, 0.5, 0.6608, 0.5, 0.6608, 0.625, 0.6279, 0.625, 0.3376, 0.5, 0.3392, 0.5, 0.3392, 0.625, 0.3376, 0.625, 0.3376, 0.625, 0.3392, 0.625, 0.3392, 0.75, 0.3376, 0.75, 0.375, 0.4626, 0.625, 0.4626, 0.625, 0.4642, 0.375, 0.4642, 0.625, 0.5, 0.6279, 0.5, 0.6279, 0.625, 0.625, 0.625, 0.375, 0.75, 0.625, 0.75, 0.625, 0.7529, 0.375, 0.7529, 0.625, 0.625, 0.6279, 0.625, 0.6279, 0.75, 0.625, 0.75, 0.3392, 0.5, 0.3721, 0.5, 0.3721, 0.625, 0.3392, 0.625, 0.3392, 0.625, 0.3721, 0.625, 0.3721, 0.75, 0.3392, 0.75, 0.375, 0.4642, 0.625, 0.4642, 0.625, 0.4971, 0.375, 0.4971, 0.8229, 0.5, 0.8254, 0.5, 0.8254, 0.625, 0.8229, 0.625, 0.1324, 0.5, 0.1746, 0.5, 0.1746, 0.625, 0.1324, 0.625, 0.375, 0.2574, 0.625, 0.2574, 0.625, 0.2996, 0.375, 0.2996, 0.1324, 0.625, 0.1746, 0.625, 0.1746, 0.75, 0.1324, 0.75, 0.8229, 0.625, 0.8254, 0.625, 0.8254, 0.75, 0.8229, 0.75, 0.375, 0.9479, 0.625, 0.9479, 0.625, 0.9504, 0.375, 0.9504, 0.125, 0.625, 0.1324, 0.625, 0.1324, 0.75, 0.125, 0.75, 0.375, 0.25, 0.625, 0.25, 0.625, 0.2574, 0.375, 0.2574, 0.125, 0.5, 0.1324, 0.5, 0.1324, 0.625, 0.125, 0.625, 0.8254, 0.5, 0.8676, 0.5, 0.8676, 0.625, 0.8254, 0.625, 0.8254, 0.625, 0.8676, 0.625, 0.8676, 0.75, 0.8254, 0.75, 0.375, 0.9504, 0.625, 0.9504, 0.625, 0.9926, 0.375, 0.9926])
me_cube_007.use_remesh_preserve_volume = False
me_cube_007.use_remesh_preserve_attributes = False
me_cube_007.use_mirror_vertex_groups = False
me_cube_007.update()
me_cube_008 = bpy.data.meshes.new('Cube.008')
me_cube_008.from_pydata([(-1.0, -0.3169, -0.06236), (-1.0, -0.3169, 0.06236), (-1.0, 0.3169, -0.06236), (-1.0, 0.3169, 0.06236), (1.0, -0.1686, -0.02696), (1.0, -0.1686, 0.02696), (1.0, 0.1686, -0.02696), (1.0, 0.1686, 0.02696), (-0.5829, 0.8944, -0.1722), (-0.5829, 0.8944, 0.1722), (-0.5829, -0.8944, -0.1722), (-0.5829, -0.8944, 0.1722), (-1.0, 0.0, -0.06236), (-1.0, 0.0, 0.06236), (1.0, 0.0, -0.02696), (1.0, 0.0, 0.02696), (-0.5829, 0.0, 0.1063), (-0.5829, 0.0, -0.1722), (0.7011, 0.5695, 0.09658), (0.7011, -0.5695, -0.09658), (0.7011, 0.5695, -0.09658), (0.7011, -0.5695, 0.09658), (0.7011, 0.0, 0.03067), (0.7011, 0.0, -0.09658), (-0.4884, 0.8705, -0.1667), (-0.4884, -0.8705, 0.1667), (-0.4884, 0.0, -0.2322), (-0.4884, 0.8705, 0.1667), (-0.4884, -0.8705, -0.1667), (-0.4884, 0.0, 0.1007), (0.6613, 0.5795, 0.09893), (0.6613, -0.5795, -0.09893), (0.6613, 0.0, 0.03301), (0.6613, 0.5795, -0.09893), (0.6613, -0.5795, 0.09893), (0.6613, 0.0, -0.1645), (0.7137, 0.5525, 0.09364), (0.7137, -0.5525, -0.09364), (0.7137, 0.0, 0.03051), (0.7137, 0.5525, -0.09364), (0.7137, -0.5525, 0.09364), (0.7137, 0.0, -0.09364), (0.9772, 0.1992, 0.03228), (0.9772, -0.1992, -0.03228), (0.9772, 0.0, 0.02724), (0.9772, 0.1992, -0.03228), (0.9772, -0.1992, 0.03228), (0.9772, 0.0, -0.03228), (-0.6032, 0.8662, -0.1669), (-0.6032, -0.8662, 0.1669), (-0.6032, 0.8662, 0.1669), (-0.6032, -0.8662, -0.1669), (-0.6032, 0.0, -0.1669), (-0.6032, 0.0, 0.1042), (-0.941, 0.3986, -0.07791), (-0.941, -0.3986, 0.07791), (-0.941, 0.0, -0.07791), (-0.941, 0.3986, 0.07791), (-0.941, -0.3986, -0.07791), (-0.941, 0.0, 0.06858)], [], [(12, 13, 3, 2), (45, 42, 7, 6), (14, 15, 5, 4), (58, 55, 1, 0), (47, 14, 4, 43), (59, 13, 1, 55), (29, 16, 11, 25), (52, 17, 10, 51), (28, 25, 11, 10), (48, 50, 9, 8), (48, 8, 17, 52), (27, 9, 16, 29), (57, 3, 13, 59), (45, 6, 14, 47), (6, 7, 15, 14), (0, 1, 13, 12), (33, 20, 23, 35), (36, 18, 22, 38), (37, 40, 21, 19), (38, 22, 21, 40), (35, 23, 19, 31), (33, 30, 18, 20), (8, 9, 27, 24), (17, 26, 28, 10), (8, 24, 26, 17), (30, 27, 29, 32), (31, 34, 25, 28), (32, 29, 25, 34), (22, 32, 34, 21), (19, 21, 34, 31), (18, 30, 32, 22), (24, 27, 30, 33), (26, 35, 31, 28), (24, 33, 35, 26), (44, 38, 40, 46), (43, 46, 40, 37), (42, 36, 38, 44), (20, 39, 41, 23), (23, 41, 37, 19), (20, 18, 36, 39), (7, 42, 44, 15), (4, 5, 46, 43), (15, 44, 46, 5), (39, 45, 47, 41), (41, 47, 43, 37), (39, 36, 42, 45), (9, 50, 53, 16), (54, 48, 52, 56), (54, 57, 50, 48), (56, 52, 51, 58), (16, 53, 49, 11), (10, 11, 49, 51), (12, 56, 58, 0), (2, 3, 57, 54), (2, 54, 56, 12), (50, 57, 59, 53), (53, 59, 55, 49), (51, 49, 55, 58)])
_uv = me_cube_008.uv_layers.new(name='UVMap')
_uv.uv.foreach_set('vector', [0.375, 0.125, 0.625, 0.125, 0.625, 0.25, 0.375, 0.25, 0.375, 0.4971, 0.625, 0.4971, 0.625, 0.5, 0.375, 0.5, 0.375, 0.625, 0.625, 0.625, 0.625, 0.75, 0.375, 0.75, 0.375, 0.9926, 0.625, 0.9926, 0.625, 1.0, 0.375, 1.0, 0.3721, 0.625, 0.375, 0.625, 0.375, 0.75, 0.3721, 0.75, 0.8676, 0.625, 0.875, 0.625, 0.875, 0.75, 0.8676, 0.75, 0.811, 0.625, 0.8229, 0.625, 0.8229, 0.75, 0.811, 0.75, 0.1746, 0.625, 0.1771, 0.625, 0.1771, 0.75, 0.1746, 0.75, 0.375, 0.936, 0.625, 0.936, 0.625, 0.9479, 0.375, 0.9479, 0.375, 0.2996, 0.625, 0.2996, 0.625, 0.3021, 0.375, 0.3021, 0.1746, 0.5, 0.1771, 0.5, 0.1771, 0.625, 0.1746, 0.625, 0.811, 0.5, 0.8229, 0.5, 0.8229, 0.625, 0.811, 0.625, 0.8676, 0.5, 0.875, 0.5, 0.875, 0.625, 0.8676, 0.625, 0.3721, 0.5, 0.375, 0.5, 0.375, 0.625, 0.3721, 0.625, 0.375, 0.5, 0.625, 0.5, 0.625, 0.625, 0.375, 0.625, 0.375, 0.0, 0.625, 0.0, 0.625, 0.125, 0.375, 0.125, 0.3327, 0.5, 0.3376, 0.5, 0.3376, 0.625, 0.3327, 0.625, 0.6608, 0.5, 0.6624, 0.5, 0.6624, 0.625, 0.6608, 0.625, 0.375, 0.7858, 0.625, 0.7858, 0.625, 0.7874, 0.375, 0.7874, 0.6608, 0.625, 0.6624, 0.625, 0.6624, 0.75, 0.6608, 0.75, 0.3327, 0.625, 0.3376, 0.625, 0.3376, 0.75, 0.3327, 0.75, 0.375, 0.4577, 0.625, 0.4577, 0.625, 0.4626, 0.375, 0.4626, 0.375, 0.3021, 0.625, 0.3021, 0.625, 0.314, 0.375, 0.314, 0.1771, 0.625, 0.189, 0.625, 0.189, 0.75, 0.1771, 0.75, 0.1771, 0.5, 0.189, 0.5, 0.189, 0.625, 0.1771, 0.625, 0.6673, 0.5, 0.811, 0.5, 0.811, 0.625, 0.6673, 0.625, 0.375, 0.7923, 0.625, 0.7923, 0.625, 0.936, 0.375, 0.936, 0.6673, 0.625, 0.811, 0.625, 0.811, 0.75, 0.6673, 0.75, 0.6624, 0.625, 0.6673, 0.625, 0.6673, 0.75, 0.6624, 0.75, 0.375, 0.7874, 0.625, 0.7874, 0.625, 0.7923, 0.375, 0.7923, 0.6624, 0.5, 0.6673, 0.5, 0.6673, 0.625, 0.6624, 0.625, 0.375, 0.314, 0.625, 0.314, 0.625, 0.4577, 0.375, 0.4577, 0.189, 0.625, 0.3327, 0.625, 0.3327, 0.75, 0.189, 0.75, 0.189, 0.5, 0.3327, 0.5, 0.3327, 0.625, 0.189, 0.625, 0.6279, 0.625, 0.6608, 0.625, 0.6608, 0.75, 0.6279, 0.75, 0.375, 0.7529, 0.625, 0.7529, 0.625, 0.7858, 0.375, 0.7858, 0.6279, 0.5, 0.6608, 0.5, 0.6608, 0.625, 0.6279, 0.625, 0.3376, 0.5, 0.3392, 0.5, 0.3392, 0.625, 0.3376, 0.625, 0.3376, 0.625, 0.3392, 0.625, 0.3392, 0.75, 0.3376, 0.75, 0.375, 0.4626, 0.625, 0.4626, 0.625, 0.4642, 0.375, 0.4642, 0.625, 0.5, 0.6279, 0.5, 0.6279, 0.625, 0.625, 0.625, 0.375, 0.75, 0.625, 0.75, 0.625, 0.7529, 0.375, 0.7529, 0.625, 0.625, 0.6279, 0.625, 0.6279, 0.75, 0.625, 0.75, 0.3392, 0.5, 0.3721, 0.5, 0.3721, 0.625, 0.3392, 0.625, 0.3392, 0.625, 0.3721, 0.625, 0.3721, 0.75, 0.3392, 0.75, 0.375, 0.4642, 0.625, 0.4642, 0.625, 0.4971, 0.375, 0.4971, 0.8229, 0.5, 0.8254, 0.5, 0.8254, 0.625, 0.8229, 0.625, 0.1324, 0.5, 0.1746, 0.5, 0.1746, 0.625, 0.1324, 0.625, 0.375, 0.2574, 0.625, 0.2574, 0.625, 0.2996, 0.375, 0.2996, 0.1324, 0.625, 0.1746, 0.625, 0.1746, 0.75, 0.1324, 0.75, 0.8229, 0.625, 0.8254, 0.625, 0.8254, 0.75, 0.8229, 0.75, 0.375, 0.9479, 0.625, 0.9479, 0.625, 0.9504, 0.375, 0.9504, 0.125, 0.625, 0.1324, 0.625, 0.1324, 0.75, 0.125, 0.75, 0.375, 0.25, 0.625, 0.25, 0.625, 0.2574, 0.375, 0.2574, 0.125, 0.5, 0.1324, 0.5, 0.1324, 0.625, 0.125, 0.625, 0.8254, 0.5, 0.8676, 0.5, 0.8676, 0.625, 0.8254, 0.625, 0.8254, 0.625, 0.8676, 0.625, 0.8676, 0.75, 0.8254, 0.75, 0.375, 0.9504, 0.625, 0.9504, 0.625, 0.9926, 0.375, 0.9926])
me_cube_008.use_remesh_preserve_volume = False
me_cube_008.use_remesh_preserve_attributes = False
me_cube_008.use_mirror_vertex_groups = False
me_cube_008.update()
me_cube_009 = bpy.data.meshes.new('Cube.009')
me_cube_009.from_pydata([(-1.0, -0.3169, -0.06236), (-1.0, -0.3169, 0.06236), (-1.0, 0.3169, -0.06236), (-1.0, 0.3169, 0.06236), (1.0, -0.1686, -0.02696), (1.0, -0.1686, 0.02696), (1.0, 0.1686, -0.02696), (1.0, 0.1686, 0.02696), (-0.5829, 0.8944, -0.1722), (-0.5829, 0.8944, 0.1722), (-0.5829, -0.8944, -0.1722), (-0.5829, -0.8944, 0.1722), (-1.0, 0.0, -0.06236), (-1.0, 0.0, 0.06236), (1.0, 0.0, -0.02696), (1.0, 0.0, 0.02696), (-0.5829, 0.0, 0.1063), (-0.5829, 0.0, -0.1722), (0.7011, 0.5695, 0.09658), (0.7011, -0.5695, -0.09658), (0.7011, 0.5695, -0.09658), (0.7011, -0.5695, 0.09658), (0.7011, 0.0, 0.03067), (0.7011, 0.0, -0.09658), (-0.4884, 0.8705, -0.1667), (-0.4884, -0.8705, 0.1667), (-0.4884, 0.0, -0.2322), (-0.4884, 0.8705, 0.1667), (-0.4884, -0.8705, -0.1667), (-0.4884, 0.0, 0.1007), (0.6613, 0.5795, 0.09893), (0.6613, -0.5795, -0.09893), (0.6613, 0.0, 0.03301), (0.6613, 0.5795, -0.09893), (0.6613, -0.5795, 0.09893), (0.6613, 0.0, -0.1645), (0.7137, 0.5525, 0.09364), (0.7137, -0.5525, -0.09364), (0.7137, 0.0, 0.03051), (0.7137, 0.5525, -0.09364), (0.7137, -0.5525, 0.09364), (0.7137, 0.0, -0.09364), (0.9772, 0.1992, 0.03228), (0.9772, -0.1992, -0.03228), (0.9772, 0.0, 0.02724), (0.9772, 0.1992, -0.03228), (0.9772, -0.1992, 0.03228), (0.9772, 0.0, -0.03228), (-0.6032, 0.8662, -0.1669), (-0.6032, -0.8662, 0.1669), (-0.6032, 0.8662, 0.1669), (-0.6032, -0.8662, -0.1669), (-0.6032, 0.0, -0.1669), (-0.6032, 0.0, 0.1042), (-0.941, 0.3986, -0.07791), (-0.941, -0.3986, 0.07791), (-0.941, 0.0, -0.07791), (-0.941, 0.3986, 0.07791), (-0.941, -0.3986, -0.07791), (-0.941, 0.0, 0.06858)], [], [(12, 13, 3, 2), (45, 42, 7, 6), (14, 15, 5, 4), (58, 55, 1, 0), (47, 14, 4, 43), (59, 13, 1, 55), (29, 16, 11, 25), (52, 17, 10, 51), (28, 25, 11, 10), (48, 50, 9, 8), (48, 8, 17, 52), (27, 9, 16, 29), (57, 3, 13, 59), (45, 6, 14, 47), (6, 7, 15, 14), (0, 1, 13, 12), (33, 20, 23, 35), (36, 18, 22, 38), (37, 40, 21, 19), (38, 22, 21, 40), (35, 23, 19, 31), (33, 30, 18, 20), (8, 9, 27, 24), (17, 26, 28, 10), (8, 24, 26, 17), (30, 27, 29, 32), (31, 34, 25, 28), (32, 29, 25, 34), (22, 32, 34, 21), (19, 21, 34, 31), (18, 30, 32, 22), (24, 27, 30, 33), (26, 35, 31, 28), (24, 33, 35, 26), (44, 38, 40, 46), (43, 46, 40, 37), (42, 36, 38, 44), (20, 39, 41, 23), (23, 41, 37, 19), (20, 18, 36, 39), (7, 42, 44, 15), (4, 5, 46, 43), (15, 44, 46, 5), (39, 45, 47, 41), (41, 47, 43, 37), (39, 36, 42, 45), (9, 50, 53, 16), (54, 48, 52, 56), (54, 57, 50, 48), (56, 52, 51, 58), (16, 53, 49, 11), (10, 11, 49, 51), (12, 56, 58, 0), (2, 3, 57, 54), (2, 54, 56, 12), (50, 57, 59, 53), (53, 59, 55, 49), (51, 49, 55, 58)])
_uv = me_cube_009.uv_layers.new(name='UVMap')
_uv.uv.foreach_set('vector', [0.375, 0.125, 0.625, 0.125, 0.625, 0.25, 0.375, 0.25, 0.375, 0.4971, 0.625, 0.4971, 0.625, 0.5, 0.375, 0.5, 0.375, 0.625, 0.625, 0.625, 0.625, 0.75, 0.375, 0.75, 0.375, 0.9926, 0.625, 0.9926, 0.625, 1.0, 0.375, 1.0, 0.3721, 0.625, 0.375, 0.625, 0.375, 0.75, 0.3721, 0.75, 0.8676, 0.625, 0.875, 0.625, 0.875, 0.75, 0.8676, 0.75, 0.811, 0.625, 0.8229, 0.625, 0.8229, 0.75, 0.811, 0.75, 0.1746, 0.625, 0.1771, 0.625, 0.1771, 0.75, 0.1746, 0.75, 0.375, 0.936, 0.625, 0.936, 0.625, 0.9479, 0.375, 0.9479, 0.375, 0.2996, 0.625, 0.2996, 0.625, 0.3021, 0.375, 0.3021, 0.1746, 0.5, 0.1771, 0.5, 0.1771, 0.625, 0.1746, 0.625, 0.811, 0.5, 0.8229, 0.5, 0.8229, 0.625, 0.811, 0.625, 0.8676, 0.5, 0.875, 0.5, 0.875, 0.625, 0.8676, 0.625, 0.3721, 0.5, 0.375, 0.5, 0.375, 0.625, 0.3721, 0.625, 0.375, 0.5, 0.625, 0.5, 0.625, 0.625, 0.375, 0.625, 0.375, 0.0, 0.625, 0.0, 0.625, 0.125, 0.375, 0.125, 0.3327, 0.5, 0.3376, 0.5, 0.3376, 0.625, 0.3327, 0.625, 0.6608, 0.5, 0.6624, 0.5, 0.6624, 0.625, 0.6608, 0.625, 0.375, 0.7858, 0.625, 0.7858, 0.625, 0.7874, 0.375, 0.7874, 0.6608, 0.625, 0.6624, 0.625, 0.6624, 0.75, 0.6608, 0.75, 0.3327, 0.625, 0.3376, 0.625, 0.3376, 0.75, 0.3327, 0.75, 0.375, 0.4577, 0.625, 0.4577, 0.625, 0.4626, 0.375, 0.4626, 0.375, 0.3021, 0.625, 0.3021, 0.625, 0.314, 0.375, 0.314, 0.1771, 0.625, 0.189, 0.625, 0.189, 0.75, 0.1771, 0.75, 0.1771, 0.5, 0.189, 0.5, 0.189, 0.625, 0.1771, 0.625, 0.6673, 0.5, 0.811, 0.5, 0.811, 0.625, 0.6673, 0.625, 0.375, 0.7923, 0.625, 0.7923, 0.625, 0.936, 0.375, 0.936, 0.6673, 0.625, 0.811, 0.625, 0.811, 0.75, 0.6673, 0.75, 0.6624, 0.625, 0.6673, 0.625, 0.6673, 0.75, 0.6624, 0.75, 0.375, 0.7874, 0.625, 0.7874, 0.625, 0.7923, 0.375, 0.7923, 0.6624, 0.5, 0.6673, 0.5, 0.6673, 0.625, 0.6624, 0.625, 0.375, 0.314, 0.625, 0.314, 0.625, 0.4577, 0.375, 0.4577, 0.189, 0.625, 0.3327, 0.625, 0.3327, 0.75, 0.189, 0.75, 0.189, 0.5, 0.3327, 0.5, 0.3327, 0.625, 0.189, 0.625, 0.6279, 0.625, 0.6608, 0.625, 0.6608, 0.75, 0.6279, 0.75, 0.375, 0.7529, 0.625, 0.7529, 0.625, 0.7858, 0.375, 0.7858, 0.6279, 0.5, 0.6608, 0.5, 0.6608, 0.625, 0.6279, 0.625, 0.3376, 0.5, 0.3392, 0.5, 0.3392, 0.625, 0.3376, 0.625, 0.3376, 0.625, 0.3392, 0.625, 0.3392, 0.75, 0.3376, 0.75, 0.375, 0.4626, 0.625, 0.4626, 0.625, 0.4642, 0.375, 0.4642, 0.625, 0.5, 0.6279, 0.5, 0.6279, 0.625, 0.625, 0.625, 0.375, 0.75, 0.625, 0.75, 0.625, 0.7529, 0.375, 0.7529, 0.625, 0.625, 0.6279, 0.625, 0.6279, 0.75, 0.625, 0.75, 0.3392, 0.5, 0.3721, 0.5, 0.3721, 0.625, 0.3392, 0.625, 0.3392, 0.625, 0.3721, 0.625, 0.3721, 0.75, 0.3392, 0.75, 0.375, 0.4642, 0.625, 0.4642, 0.625, 0.4971, 0.375, 0.4971, 0.8229, 0.5, 0.8254, 0.5, 0.8254, 0.625, 0.8229, 0.625, 0.1324, 0.5, 0.1746, 0.5, 0.1746, 0.625, 0.1324, 0.625, 0.375, 0.2574, 0.625, 0.2574, 0.625, 0.2996, 0.375, 0.2996, 0.1324, 0.625, 0.1746, 0.625, 0.1746, 0.75, 0.1324, 0.75, 0.8229, 0.625, 0.8254, 0.625, 0.8254, 0.75, 0.8229, 0.75, 0.375, 0.9479, 0.625, 0.9479, 0.625, 0.9504, 0.375, 0.9504, 0.125, 0.625, 0.1324, 0.625, 0.1324, 0.75, 0.125, 0.75, 0.375, 0.25, 0.625, 0.25, 0.625, 0.2574, 0.375, 0.2574, 0.125, 0.5, 0.1324, 0.5, 0.1324, 0.625, 0.125, 0.625, 0.8254, 0.5, 0.8676, 0.5, 0.8676, 0.625, 0.8254, 0.625, 0.8254, 0.625, 0.8676, 0.625, 0.8676, 0.75, 0.8254, 0.75, 0.375, 0.9504, 0.625, 0.9504, 0.625, 0.9926, 0.375, 0.9926])
me_cube_009.use_remesh_preserve_volume = False
me_cube_009.use_remesh_preserve_attributes = False
me_cube_009.use_mirror_vertex_groups = False
me_cube_009.update()

# ---- objects
ob_leaf1 = bpy.data.objects.new('Leaf1', me_cube_001)
ob_leaf2 = bpy.data.objects.new('Leaf2', me_cube_002)
ob_stem = bpy.data.objects.new('Stem', me_cylinder)
ob_leaf2_001 = bpy.data.objects.new('Leaf2.001', me_cube_003)
ob_leaf2_002 = bpy.data.objects.new('Leaf2.002', me_cube_004)
ob_leaf2_003 = bpy.data.objects.new('Leaf2.003', me_cube_005)
ob_leaf2_004 = bpy.data.objects.new('Leaf2.004', me_cube_006)
ob_leaf2_005 = bpy.data.objects.new('Leaf2.005', me_cube_007)
ob_leaf2_006 = bpy.data.objects.new('Leaf2.006', me_cube_008)
ob_leaf2_007 = bpy.data.objects.new('Leaf2.007', me_cube_009)

# ---- transforms, parenting, visibility, modifiers, constraints
ob_leaf1.location = (0.6766, 0.0, 0.7425)
ob_leaf1.scale = (0.6438, 0.6438, 0.6438)
ob_leaf1.lineart.crease_threshold = 0.0
_m = ob_leaf1.modifiers.new('Subdivision', 'SUBSURF')
_m.uv_smooth = 'PRESERVE_CORNERS'
_m.levels = 3
_m.render_levels = 3
_m.show_only_control_edges = False
ob_leaf2.location = (-0.5389, -0.4686, 0.7015)
ob_leaf2.rotation_euler = (0.0, -0.0, -2.491)
ob_leaf2.scale = (0.7349, 0.4406, 0.4406)
ob_leaf2.lineart.crease_threshold = 0.0
_m = ob_leaf2.modifiers.new('Subdivision', 'SUBSURF')
_m.uv_smooth = 'PRESERVE_CORNERS'
_m.levels = 3
_m.render_levels = 3
_m.show_only_control_edges = False
ob_stem.location = (0.0, 0.0, 0.2037)
ob_stem.scale = (0.1335, 0.1335, 0.1335)
ob_stem.lineart.crease_threshold = 0.0
_m = ob_stem.modifiers.new('Subdivision', 'SUBSURF')
_m.uv_smooth = 'PRESERVE_CORNERS'
_m.show_only_control_edges = False
ob_leaf2_001.location = (-0.5747, 0.2356, 0.7452)
ob_leaf2_001.rotation_euler = (-0.03188, 0.1127, -3.418)
ob_leaf2_001.scale = (0.7349, 0.4406, 0.4406)
ob_leaf2_001.lineart.crease_threshold = 0.0
_m = ob_leaf2_001.modifiers.new('Subdivision', 'SUBSURF')
_m.uv_smooth = 'PRESERVE_CORNERS'
_m.levels = 3
_m.render_levels = 3
_m.show_only_control_edges = False
ob_leaf2_002.location = (0.3212, 0.6665, 0.9651)
ob_leaf2_002.rotation_euler = (0.1699, 0.1665, -5.163)
ob_leaf2_002.scale = (0.7349, 0.4406, 0.4406)
ob_leaf2_002.lineart.crease_threshold = 0.0
_m = ob_leaf2_002.modifiers.new('Subdivision', 'SUBSURF')
_m.uv_smooth = 'PRESERVE_CORNERS'
_m.levels = 3
_m.render_levels = 3
_m.show_only_control_edges = False
ob_leaf2_003.location = (-0.04686, -0.6151, 0.9337)
ob_leaf2_003.rotation_euler = (0.1699, 0.1665, -1.673)
ob_leaf2_003.scale = (0.5966, 0.3577, 0.3577)
ob_leaf2_003.lineart.crease_threshold = 0.0
_m = ob_leaf2_003.modifiers.new('Subdivision', 'SUBSURF')
_m.uv_smooth = 'PRESERVE_CORNERS'
_m.levels = 3
_m.render_levels = 3
_m.show_only_control_edges = False
ob_leaf2_004.location = (0.2849, 0.007449, 1.535)
ob_leaf2_004.rotation_euler = (0.0, -0.1023, 0.0)
ob_leaf2_004.scale = (0.2669, 0.16, 0.16)
ob_leaf2_004.lineart.crease_threshold = 0.0
_m = ob_leaf2_004.modifiers.new('Subdivision', 'SUBSURF')
_m.uv_smooth = 'PRESERVE_CORNERS'
_m.levels = 3
_m.render_levels = 3
_m.show_only_control_edges = False
ob_leaf2_005.location = (-0.2771, 0.007449, 1.535)
ob_leaf2_005.rotation_euler = (0.001458, -0.1117, -3.155)
ob_leaf2_005.scale = (0.2669, 0.16, 0.16)
ob_leaf2_005.lineart.crease_threshold = 0.0
_m = ob_leaf2_005.modifiers.new('Subdivision', 'SUBSURF')
_m.uv_smooth = 'PRESERVE_CORNERS'
_m.levels = 3
_m.render_levels = 3
_m.show_only_control_edges = False
ob_leaf2_006.location = (0.001744, 0.2735, 1.535)
ob_leaf2_006.rotation_euler = (0.002403, -0.1105, -4.734)
ob_leaf2_006.scale = (0.2669, 0.16, 0.16)
ob_leaf2_006.lineart.crease_threshold = 0.0
_m = ob_leaf2_006.modifiers.new('Subdivision', 'SUBSURF')
_m.uv_smooth = 'PRESERVE_CORNERS'
_m.levels = 3
_m.render_levels = 3
_m.show_only_control_edges = False
ob_leaf2_007.location = (-0.00594, -0.2697, 1.536)
ob_leaf2_007.rotation_euler = (0.003649, -0.05864, -7.916)
ob_leaf2_007.scale = (0.2669, 0.16, 0.16)
ob_leaf2_007.lineart.crease_threshold = 0.0
_m = ob_leaf2_007.modifiers.new('Subdivision', 'SUBSURF')
_m.uv_smooth = 'PRESERVE_CORNERS'
_m.levels = 3
_m.render_levels = 3
_m.show_only_control_edges = False

# ---- collection membership
col_collection.objects.link(ob_leaf1)
col_collection.objects.link(ob_leaf2)
col_collection.objects.link(ob_stem)
col_collection.objects.link(ob_leaf2_001)
col_collection.objects.link(ob_leaf2_002)
col_collection.objects.link(ob_leaf2_003)
col_collection.objects.link(ob_leaf2_004)
col_collection.objects.link(ob_leaf2_005)
col_collection.objects.link(ob_leaf2_006)
col_collection.objects.link(ob_leaf2_007)

# ---- scene / render settings (as saved in the file)
scene.frame_start = 1; scene.frame_end = 250; scene.frame_set(1)
scene.render.engine = 'BLENDER_EEVEE_NEXT'
scene.cycles.use_denoising = False
scene.cycles.samples = 128
scene.cycles.sampling_pattern = 'TABULATED_SOBOL'
scene.cycles.use_adaptive_sampling = False
scene.cycles.use_light_tree = False
scene.view_settings.view_transform = 'Filmic'
bpy.context.view_layer.update()

# ---- added for rendering (the .blend has no active camera and no usable light): camera, sun
cam_auto = bpy.data.cameras.new('AutoCamera')
cam_auto.lens = 50.0
cam_auto.sensor_width = 36.0
cam_auto.clip_end = 1000.0
ob_auto_camera = bpy.data.objects.new('AutoCamera', cam_auto)
scene.collection.objects.link(ob_auto_camera)
ob_auto_camera.location = (3.80819, -4.48639, 3.9067)
ob_auto_camera.rotation_euler = (1.09748, -7.21219e-08, 0.694738)
scene.camera = ob_auto_camera
light_auto_sun = bpy.data.lights.new('AutoSun', 'SUN')
light_auto_sun.energy = 3.0
light_auto_sun.angle = 0.0523599
ob_auto_sun = bpy.data.objects.new('AutoSun', light_auto_sun)
scene.collection.objects.link(ob_auto_sun)
ob_auto_sun.rotation_euler = (0.872665, 0.174533, 0.523599)
bpy.context.view_layer.update()
